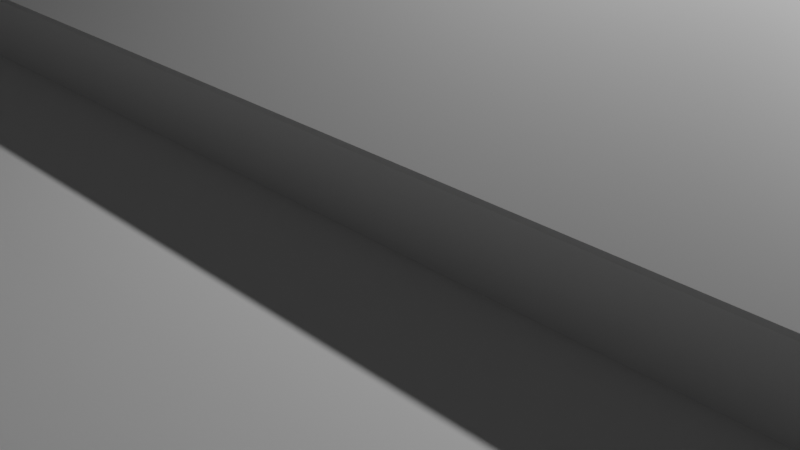 # Source: StorageModel.blend  (saved by Blender 4.3.34; exported with 4.5.12 LTS)
import bpy
from mathutils import Matrix  # noqa: F401  (used for matrix-valued properties, if any)

bpy.ops.wm.read_factory_settings(use_empty=True)
scene = bpy.context.scene
scene.name = 'Scene'

# ---- collections
col_collection = bpy.data.collections.new('Collection'); scene.collection.children.link(col_collection)

# ---- materials (node trees are filled in below, after node groups)
mat_material = bpy.data.materials.new('Material')
mat_material.alpha_threshold = 0.0
mat_material.roughness = 0.5
mat_material.line_color = (0.0, 0.0, 0.0, 1.0)

# ---- material node trees
mat_material.use_nodes = True; mat_material.node_tree.nodes.clear()
_N = mat_material.node_tree.nodes; _L = mat_material.node_tree.links
n0 = _N.new('ShaderNodeOutputMaterial'); n0.name = 'Material Output'; n0.location = (300, 300)
n1 = _N.new('ShaderNodeBsdfPrincipled'); n1.name = 'Principled BSDF'; n1.location = (10, 300)
n1.inputs[3].default_value = 1.45
_L.new(n1.outputs[0], n0.inputs[0])
n0.is_active_output = True

# ---- world
world_world = bpy.data.worlds.new('World'); scene.world = world_world
world_world.use_nodes = True; world_world.node_tree.nodes.clear()
_N = world_world.node_tree.nodes; _L = world_world.node_tree.links
n0 = _N.new('ShaderNodeOutputWorld'); n0.name = 'World Output'; n0.location = (300, 300)
n1 = _N.new('ShaderNodeBackground'); n1.name = 'Background'; n1.location = (10, 300)
n1.inputs[0].default_value = (0.05088, 0.05088, 0.05088, 1.0)
_L.new(n1.outputs[0], n0.inputs[0])
n0.is_active_output = True
world_world.color = (0.05088, 0.05088, 0.05088)
world_world.sun_shadow_jitter_overblur = 0.0

# ---- cameras
cam_camera = bpy.data.cameras.new('Camera')
cam_camera.clip_end = 100.0
cam_camera.ortho_scale = 7.314

# ---- lights
light_light = bpy.data.lights.new('Light', 'POINT')
light_light.energy = 1000.0
light_light.shadow_soft_size = 0.1

# ---- meshes
me_cube = bpy.data.meshes.new('Cube')
me_cube.from_pydata([(1.0, 0.02274, 0.6741), (1.0, 1.0, -1.0), (1.0, 0.01843, 0.6741), (1.0, -1.0, -1.0), (-1.0, 0.02274, 0.6741), (-1.0, 1.0, -1.0), (-1.0, 0.01843, 0.6741), (-1.0, -1.0, -1.0), (1.0, 1.0, 0.0), (-1.0, -1.0, 0.0), (1.0, -1.0, 0.0), (-1.0, 1.0, 0.0), (-1.0, 1.0, -1.541), (-1.0, -1.0, -1.541), (1.0, 1.0, -1.541), (1.0, -1.0, -1.541), (-1.0, 0.03722, 0.7225), (1.0, 0.03722, 0.7225), (1.0, 1.014, 0.04846), (-1.0, 1.014, 0.04846), (-1.0, -1.026, 0.04109), (-1.0, -0.00754, 0.7151), (1.0, -0.00754, 0.7151), (1.0, -1.026, 0.04109), (-1.0, 0.01451, 0.6757), (1.0, 0.01451, 0.6757), (-1.0, -0.007272, 0.7174), (1.0, -0.007272, 0.7174), (-1.023, -1.0, 3.495e-08), (-1.023, 0.01843, 0.6741), (-1.023, 0.02274, 0.6741), (-1.023, 1.0, 3.495e-08), (-1.023, 0.03722, 0.7225), (-1.023, 1.014, 0.04846), (-1.023, -1.026, 0.04109), (-1.023, -0.00754, 0.7151), (-1.023, 0.01451, 0.6757), (-1.023, -0.007272, 0.7174), (1.021, 0.02274, 0.6741), (1.021, 1.0, 3.958e-08), (1.021, 0.01843, 0.6741), (1.021, -1.0, 3.958e-08), (1.021, 0.03722, 0.7225), (1.021, 1.014, 0.04846), (1.021, -0.00754, 0.7151), (1.021, -1.026, 0.04109), (1.021, -0.007272, 0.7174), (1.021, 0.01451, 0.6757), (-1.0, 0.7643, -1.0), (1.0, 0.02223, 0.6741), (-1.0, 0.02223, 0.6741), (1.0, 0.7643, -1.0), (1.0, 0.7643, 0.0), (-1.0, 0.7643, 0.0), (-1.0, 0.7643, -1.541), (1.0, 0.7643, -1.541), (-1.0, -0.7499, -1.0), (1.0, 0.01897, 0.6741), (1.0, -0.7499, 0.0), (-1.0, -0.7499, -1.541), (-1.0, 0.01897, 0.6741), (1.0, -0.7499, -1.0), (-1.0, -0.7499, 0.0), (1.0, -0.7499, -1.541), (1.0, 1.0, -1.471), (-1.0, 1.0, -1.471), (-1.0, -1.0, -1.471), (1.0, -1.0, -1.471), (1.0, 0.7643, -1.471), (-1.0, 0.7643, -1.471), (-1.0, -0.7499, -1.471), (1.0, -0.7499, -1.471), (-0.976, -0.7499, 0.0), (-0.976, 0.7643, 0.0), (-0.976, 0.7643, -1.0), (-0.976, -0.7499, -1.0), (-0.976, 0.7643, -1.471), (-0.976, -0.7499, -1.471), (-0.9993, -0.7381, -0.6592), (-0.9993, 0.7525, -0.6592), (-0.976, -0.7499, -0.671), (-0.976, 0.7643, -0.671), (-0.984, -0.7499, 0.0), (-0.984, 0.7643, 0.0), (-0.9846, -0.7499, -0.671), (-0.9846, 0.7643, -0.671), (-0.9993, -0.7381, -0.6162), (-0.9993, 0.7525, -0.6162), (-0.9846, -0.7499, -0.6043), (-0.9846, 0.7643, -0.6043), (-0.9993, -0.7499, -0.671), (-0.9993, 0.7643, -0.671), (-0.9993, -0.7499, -0.6043), (-0.9993, 0.7643, -0.6043), (-1.003, -0.6817, -0.6575), (-1.003, 0.6961, -0.6575), (-1.003, -0.6817, -0.6178), (-1.003, 0.6961, -0.6178), (-1.012, -0.7499, -1.0), (-1.012, -1.0, -1.0), (-1.012, -1.0, 0.0), (-1.012, 0.01843, 0.6741), (-1.012, 1.0, 0.0), (-1.012, 1.0, -1.0), (-1.012, 0.02223, 0.6741), (-1.012, 0.02274, 0.6741), (-1.012, 0.7643, 0.0), (-1.012, -0.7499, -1.541), (-1.012, -1.0, -1.541), (-1.012, 1.0, -1.471), (-1.012, -1.0, -1.471), (-1.012, 0.7643, -1.0), (-1.012, 0.01897, 0.6741), (-1.012, -0.7499, 0.0), (-1.012, 1.0, -1.541), (-1.012, 0.7643, -1.541), (-1.012, 0.7643, -1.471), (-1.012, -0.7499, -1.471), (0.0, 1.0, -1.0), (0.0, 0.01843, 0.6741), (0.0, -1.0, -1.0), (0.0, 0.02274, 0.6741), (0.0, 1.0, 0.0), (0.0, -1.0, 0.0), (0.0, 1.0, -1.541), (0.0, -1.0, -1.541), (0.0, 0.03722, 0.7225), (0.0, 1.014, 0.04846), (0.0, -0.00754, 0.7151), (0.0, -1.026, 0.04109), (0.0, 0.01451, 0.6757), (0.0, -0.007272, 0.7174), (0.0, 0.02223, 0.6741), (0.0, 0.01897, 0.6741), (0.0, -1.0, -1.471), (0.0, 1.0, -1.471), (0.874, -1.0, -1.0), (0.874, 0.02274, 0.6741), (0.874, 1.0, 0.0), (0.874, -1.0, -1.541), (0.874, 0.03722, 0.7225), (0.874, 1.014, 0.04846), (0.874, 0.01451, 0.6757), (0.874, -0.007272, 0.7174), (0.874, 0.02223, 0.6741), (0.874, 0.01897, 0.6741), (0.874, -1.0, -1.471), (0.874, 1.0, -1.0), (0.874, 0.01843, 0.6741), (0.874, -1.0, 0.0), (0.874, 1.0, -1.541), (0.874, -0.00754, 0.7151), (0.874, -1.026, 0.04109), (0.874, 1.0, -1.471), (1.0, 1.0, -0.3282), (1.0, -1.0, -0.3282), (-1.0, 1.0, -0.3282), (-1.0, -1.0, -0.3282), (-1.0, 0.7643, -0.3282), (1.0, 0.7643, -0.3282), (-1.0, -0.7499, -0.3282), (1.0, -0.7499, -0.3282), (-0.976, 0.7643, -0.3282), (-0.976, -0.7499, -0.3282), (-1.012, 1.0, -0.3282), (-1.012, -1.0, -0.3282), (-1.012, 0.7643, -0.3282), (-1.012, -0.7499, -0.3282), (0.0, -1.0, -0.3282), (0.0, 1.0, -0.3282), (0.874, -1.0, -0.3282), (0.874, 1.0, -0.3282), (0.0, -2.475, -1.0), (0.0, -2.475, -1.471), (0.0, -2.475, -1.541), (0.0, -2.475, -0.3282), (0.874, -2.475, -1.0), (0.874, -2.475, -1.541), (0.874, -2.475, -1.471), (0.874, -2.475, -0.3282), (-0.5979, -1.0, -1.0), (-0.5979, -1.0, -1.471), (-0.5979, -1.0, -1.541), (-0.5979, -1.0, -0.3282), (-0.5979, -2.475, -1.0), (-0.5979, -2.475, -1.471), (-0.5979, -2.475, -1.541), (-0.5979, -2.475, -0.3282), (0.874, -1.0, -0.2232), (0.0, -1.0, -0.2232), (0.874, -2.475, -0.2232), (0.0, -2.475, -0.2232), (-0.5979, -2.475, -0.2232), (-0.5979, -1.0, -0.2232), (-0.6365, -1.0, -0.3282), (-0.6365, -2.475, -0.3282), (-0.6365, -1.0, -0.2232), (-0.6365, -2.475, -0.2232), (0.874, -2.619, -0.3282), (0.0, -2.619, -0.3282), (-0.5979, -2.619, -0.3282), (0.0, -2.619, -0.2232), (0.874, -2.619, -0.2232), (-0.5979, -2.619, -0.2232), (0.9245, -1.0, -0.3282), (0.9245, -2.475, -0.3282), (0.9245, -1.0, -0.2232), (0.9245, -2.475, -0.2232), (-0.5979, -2.616, -0.2232), (-0.5979, -2.616, -0.3282), (0.874, -2.616, -0.3282), (0.874, -2.616, -0.2232), (-0.6365, -2.616, -0.2232), (-0.6365, -2.616, -0.3282), (0.9245, -2.616, -0.3282), (0.9245, -2.616, -0.2232), (1.012, 2.07, 0.6735), (1.012, 3.047, -1.001), (1.012, 2.066, 0.6735), (1.012, 1.047, -1.001), (-0.9877, 2.07, 0.6735), (-0.9877, 3.047, -1.001), (-0.9877, 2.066, 0.6735), (-0.9877, 1.047, -1.001), (1.012, 3.047, -0.0005128), (-0.9877, 1.047, -0.0005128), (1.012, 1.047, -0.0005128), (-0.9877, 3.047, -0.01459), (-0.9877, 3.047, -1.542), (-0.9877, 1.047, -1.542), (1.012, 3.047, -1.542), (1.012, 1.047, -1.542), (-0.9877, 2.085, 0.722), (1.012, 2.085, 0.722), (1.012, 3.062, 0.04794), (-0.9877, 3.062, 0.04794), (-0.9877, 1.021, 0.04057), (-0.9877, 2.04, 0.7146), (1.012, 2.04, 0.7146), (1.012, 1.021, 0.04057), (-0.9877, 2.062, 0.6752), (-0.9877, 2.04, 0.7168), (1.012, 2.04, 0.7168), (-1.01, 1.047, -0.0005127), (-1.01, 2.066, 0.6735), (-1.01, 2.07, 0.6735), (-1.01, 3.047, -0.0005127), (-1.01, 2.085, 0.722), (-1.01, 3.062, 0.04794), (-1.01, 1.021, 0.04057), (-1.01, 2.04, 0.7146), (-1.01, 2.062, 0.6752), (-1.01, 2.04, 0.7168), (1.034, 2.07, 0.6735), (1.034, 3.047, -0.0005127), (1.034, 2.085, 0.722), (1.034, 3.062, 0.04794), (1.034, 2.04, 0.7146), (1.034, 1.021, 0.04057), (-0.9877, 2.812, -1.001), (1.012, 2.07, 0.6735), (1.012, 2.812, -1.001), (1.012, 2.812, -0.0005128), (-0.9877, 2.812, -0.0005128), (-0.9877, 2.812, -1.542), (1.012, 2.812, -1.542), (-0.9877, 1.297, -1.001), (1.012, 2.066, 0.6735), (1.012, 1.297, -0.0005128), (-0.9877, 1.297, -1.542), (1.012, 1.297, -1.001), (-0.9877, 1.297, -0.0005128), (1.012, 1.297, -1.542), (1.012, 3.047, -1.471), (-0.9877, 3.047, -1.471), (-0.9877, 1.047, -1.543), (1.012, 1.047, -1.471), (1.012, 2.812, -1.471), (-0.9877, 2.812, -1.471), (-0.9877, 1.297, -1.471), (1.012, 1.297, -1.471), (-0.9637, 1.297, -0.0005128), (-0.9637, 2.812, -0.0005128), (-0.9637, 2.812, -1.001), (-0.9637, 1.297, -1.001), (-0.9637, 2.812, -1.471), (-0.9637, 1.297, -1.471), (-0.987, 1.309, -0.6597), (-0.987, 2.8, -0.6597), (-0.9637, 1.297, -0.6715), (-0.9637, 2.812, -0.6715), (-0.9717, 1.297, -0.0005128), (-0.9717, 2.812, -0.0005128), (-0.9723, 1.297, -0.6715), (-0.9723, 2.812, -0.6715), (-0.987, 1.309, -0.6167), (-0.987, 2.8, -0.6167), (-0.9723, 1.297, -0.6049), (-0.9723, 2.812, -0.6049), (-0.987, 1.297, -0.6715), (-0.987, 2.812, -0.6715), (-0.987, 1.297, -0.6049), (-0.987, 2.812, -0.6049), (-0.9903, 1.366, -0.6581), (-0.9903, 2.744, -0.6581), (-0.9903, 1.366, -0.6183), (-0.9903, 2.744, -0.6183), (-0.9996, 1.297, -1.001), (-0.9996, 1.047, -1.001), (-0.9996, 1.047, -0.0005128), (-0.9996, 2.066, 0.6735), (-0.9996, 3.047, -0.0005128), (-0.9996, 3.047, -1.001), (-0.9996, 2.07, 0.6735), (-0.9996, 2.07, 0.6735), (-0.9996, 2.812, -0.0005128), (-0.9996, 1.297, -1.542), (-0.9996, 1.047, -1.542), (-1.0, 3.047, -1.471), (-0.9996, 1.047, -1.471), (-0.9996, 2.812, -1.001), (-0.9996, 2.066, 0.6735), (-0.9996, 1.297, -0.0005128), (-1.0, 3.047, -1.542), (-0.9996, 2.812, -1.542), (-0.9996, 2.812, -1.471), (-0.9996, 1.297, -1.471), (0.01229, 3.047, -1.001), (0.01229, 2.066, 0.6735), (0.01229, 1.047, -1.001), (0.01229, 3.047, -0.01459), (0.01229, 1.047, -0.0005128), (0.01229, 3.047, -1.542), (0.01229, 1.047, -1.542), (0.01229, 2.085, 0.722), (0.01229, 3.062, 0.04794), (0.01229, 2.04, 0.7146), (0.01229, 1.021, 0.04057), (0.01229, 2.062, 0.6752), (0.01229, 2.04, 0.7168), (0.01229, 1.047, -1.543), (0.01229, 3.047, -1.471), (0.8863, 1.047, -1.001), (0.8863, 3.047, -0.01459), (0.8863, 1.047, -1.542), (0.8863, 2.085, 0.722), (0.8863, 3.062, 0.04794), (0.8863, 2.062, 0.6752), (0.8863, 2.04, 0.7168), (0.8863, 1.047, -1.471), (0.8863, 3.047, -1.001), (0.8863, 2.066, 0.6735), (0.8863, 1.047, -0.0005128), (0.8863, 3.047, -1.542), (0.8863, 2.04, 0.7146), (0.8863, 1.021, 0.04057), (0.8863, 3.047, -1.471), (1.012, 3.047, -0.3287), (1.012, 1.047, -0.3287), (-0.9877, 3.047, -0.3287), (-0.9877, 1.047, -0.3287), (-0.9877, 2.812, -0.3287), (1.012, 2.812, -0.3287), (-0.9877, 1.297, -0.3287), (1.012, 1.297, -0.3287), (-0.9637, 2.812, -0.3287), (-0.9637, 1.297, -0.3287), (-0.9996, 3.047, -0.3287), (-0.9996, 1.047, -0.3287), (-0.9996, 2.812, -0.3287), (-0.9996, 1.297, -0.3287), (0.01229, 1.047, -0.3287), (0.01229, 3.047, -0.3287), (0.8863, 1.047, -0.3287), (0.8863, 3.047, -0.3287), (1.012, 2.085, 0.722), (1.012, 3.062, 0.04794), (1.032, 2.085, 0.722), (1.032, 3.062, 0.04794), (1.017, 3.066, 0.007394), (1.037, 3.066, 0.007394), (1.034, 2.04, 0.7146), (1.034, 1.021, 0.04057), (1.034, 2.04, 0.645), (1.034, 1.021, -0.02902), (-0.9808, 3.054, 0.04341), (0.01921, 3.054, 0.04341), (0.8932, 3.054, 0.04341), (-0.9889, 3.047, -0.0005127), (-0.9889, 3.062, 0.04794), (-0.9782, 3.047, -0.0005128), (-0.9782, 3.047, -1.001), (-0.9782, 3.047, -1.471), (-0.9782, 3.047, -0.3287), (-0.9913, 3.031, -1.543), (-0.9913, 3.031, -1.472), (0.003172, 1.052, -1.542), (0.8771, 1.052, -1.542), (-0.6699, -1.0, -0.4173), (-0.6699, -2.475, -0.4173), (-0.6699, -1.0, -0.3123), (-0.6699, -2.475, -0.3123), (-0.6699, -2.616, -0.3123), (-0.6699, -2.616, -0.4173), (0.874, -2.743, -0.4044), (0.0, -2.743, -0.4044), (-0.5979, -2.743, -0.4044), (0.0, -2.743, -0.2994), (0.874, -2.743, -0.2994), (-0.5979, -2.743, -0.2994), (-0.5979, -2.739, -0.2994), (-0.5979, -2.739, -0.4044), (0.874, -2.739, -0.4044), (0.874, -2.739, -0.2994), (-0.6365, -2.739, -0.2994), (-0.6365, -2.739, -0.4044), (0.9245, -2.739, -0.4044), (0.9245, -2.739, -0.2994), (0.9755, -1.0, -0.3904), (0.9755, -2.475, -0.3904), (0.9755, -1.0, -0.2854), (0.9755, -2.475, -0.2854), (0.9755, -2.616, -0.3904), (0.9755, -2.616, -0.2854), (-0.67, -2.616, -0.4162), (-0.67, -2.739, -0.4302), (-0.67, -2.616, -0.3112), (-0.67, -2.739, -0.3874), (0.9245, -2.738, -0.4033), (0.9245, -2.738, -0.2983), (0.9755, -2.738, -0.4146), (0.9755, -2.738, -0.3605), (1.0, 1.0, -0.6641), (1.0, -1.0, -0.6641), (-1.0, 1.0, -0.6641), (-1.0, 0.7643, -0.6641), (1.0, 0.7643, -0.6641), (-1.0, -0.7499, -0.6641), (1.0, -0.7499, -0.6641), (-0.976, 0.7643, -0.6641), (-0.976, -0.7499, -0.6641), (-1.012, 1.0, -0.6641), (-1.012, 0.7643, -0.6641), (-1.012, -0.7499, -0.6641), (0.0, -1.0, -0.6641), (0.0, 1.0, -0.6641), (0.874, -1.0, -0.6641), (0.874, 1.0, -0.6641), (-1.0, -1.0, -0.6641), (-1.012, -1.0, -0.6641), (0.0, -2.475, -0.6641), (0.874, -2.475, -0.6641), (-0.5979, -1.0, -0.6641), (-0.5979, -2.475, -0.6641), (-0.2989, -2.475, -0.3282), (-0.2989, -1.0, -0.3282), (-0.2989, -2.475, -1.541), (-0.2989, -1.0, -1.541), (-0.2989, -2.475, -1.0), (-0.2989, -2.475, -1.471), (-0.2989, -1.0, -1.471), (-0.2989, -1.0, -1.0), (-0.2989, -2.475, -0.2232), (-0.2989, -1.0, -0.2232), (-0.2989, -2.619, -0.3282), (-0.2989, -2.619, -0.2232), (-0.2989, -2.743, -0.4044), (-0.2989, -2.743, -0.2994), (-0.2989, -1.0, -0.6641), (-0.2989, -2.475, -0.6641), (0.437, 1.0, -1.0), (0.437, 0.01843, 0.6741), (0.437, -1.0, 0.0), (0.437, 1.0, -1.541), (0.437, -0.00754, 0.7151), (0.437, -1.026, 0.04109), (0.437, 1.0, -1.471), (0.437, 0.02274, 0.6741), (0.437, 1.0, 0.0), (0.437, 0.03722, 0.7225), (0.437, 1.014, 0.04846), (0.437, 0.01451, 0.6757), (0.437, -0.007272, 0.7174), (0.437, 0.02223, 0.6741), (0.437, 0.01897, 0.6741), (0.437, 1.0, -0.3282), (0.437, -1.0, -0.3282), (0.437, -2.475, -1.0), (0.437, -2.475, -1.541), (0.437, -2.475, -1.471), (0.437, -2.475, -0.3282), (0.437, -1.0, -0.2232), (0.437, -2.475, -0.2232), (0.437, -2.619, -0.3282), (0.437, -2.619, -0.2232), (0.437, -2.743, -0.4044), (0.437, -2.743, -0.2994), (0.437, -2.475, -0.6641), (0.437, 1.0, -0.6641), (0.2185, 1.0, -1.0), (0.2185, 0.01843, 0.6741), (0.2185, -1.0, 0.0), (0.2185, 1.0, -1.541), (0.2185, -0.00754, 0.7151), (0.2185, -1.026, 0.04109), (0.2185, 1.0, -1.471), (0.2185, -1.0, -0.3282), (0.2185, -2.475, -0.3282), (0.2185, -1.0, -0.2232), (0.2185, -2.475, -0.2232), (0.2185, -2.619, -0.3282), (0.2185, -2.619, -0.2232), (0.2185, -2.743, -0.4044), (0.2185, -2.743, -0.2994), (0.2185, -2.475, -0.6641), (0.2185, 0.02274, 0.6741), (0.2185, 1.0, 0.0), (-0.9966, 1.047, -1.663), (0.2185, 0.03722, 0.7225), (0.2185, 1.014, 0.04846), (0.2185, 0.01451, 0.6757), (0.2185, -0.007272, 0.7174), (0.2185, 0.02223, 0.6741), (0.2185, 0.01897, 0.6741), (0.2185, 1.0, -0.3282), (0.2185, -2.475, -1.0), (0.2185, -2.475, -1.541), (0.2185, -2.475, -1.471), (0.2185, 1.0, -0.6641), (0.6555, 0.02274, 0.6741), (0.6555, 1.0, 0.0), (-1.009, 0.7643, -1.663), (0.6555, 0.03722, 0.7225), (0.6555, 1.014, 0.04846), (0.6555, 0.01451, 0.6757), (0.6555, -0.007272, 0.7174), (0.6555, 0.02223, 0.6741), (0.6555, 0.01897, 0.6741), (0.6555, 1.0, -0.3282), (0.6555, -2.475, -1.0), (0.6555, -2.475, -1.541), (0.6555, -2.475, -1.471), (0.6555, 1.0, -0.6641), (0.6555, 1.0, -1.0), (0.6555, 0.01843, 0.6741), (0.6555, -1.0, 0.0), (0.6555, 1.0, -1.541), (0.6555, -0.00754, 0.7151), (0.6555, -1.026, 0.04109), (-1.009, -0.7499, -1.663), (-1.009, 1.0, -1.663), (0.6555, 1.0, -1.471), (0.6555, -1.0, -0.3282), (0.6555, -2.475, -0.3282), (0.6555, -1.0, -0.2232), (0.6555, -2.475, -0.2232), (0.6555, -2.619, -0.3282), (0.6555, -2.619, -0.2232), (0.6555, -2.743, -0.4044), (0.6555, -2.743, -0.2994), (0.6555, -2.475, -0.6641), (-0.4877, 3.047, -1.001), (-0.4877, 3.047, -1.542), (-0.9966, 2.812, -1.663), (-0.9966, 1.297, -1.663), (-0.4877, 3.047, -1.471), (-0.4877, 3.047, -0.01459), (-0.4877, 1.047, -1.542), (-0.4877, 3.047, -0.3287), (-0.4808, 3.054, 0.04341), (0.4493, 3.047, -1.001), (0.4493, 3.047, -1.542), (-1.009, -1.0, -1.663), (-0.9966, 3.047, -1.663), (0.4493, 3.047, -1.471), (0.4493, 3.047, -0.01459), (0.4493, 1.047, -1.542), (0.4493, 3.047, -0.3287), (0.4562, 3.054, 0.04341), (-0.2377, 3.047, -0.01459), (-0.2377, 1.047, -1.542), (-0.2377, 3.047, -0.3287), (-0.2308, 3.054, 0.04341), (-0.2377, 3.047, -1.001), (-0.2377, 3.047, -1.542), (-0.9966, 2.812, -1.542), (-0.9966, 3.047, -1.542), (-0.2377, 3.047, -1.471), (0.2308, 3.047, -1.001), (0.2308, 3.047, -1.542), (-0.9966, 1.047, -1.542), (-0.9966, 1.297, -1.542), (0.2308, 3.047, -1.471), (0.2308, 3.047, -0.01459), (0.2308, 1.047, -1.542), (0.2308, 3.047, -0.3287), (0.2377, 3.054, 0.04341), (0.6678, 3.047, -0.01459), (0.6678, 1.047, -1.542), (0.6678, 3.047, -0.3287), (0.6747, 3.054, 0.04341), (0.6678, 3.047, -1.001), (0.6678, 3.047, -1.542), (-1.009, 0.7643, -1.541), (-1.009, 1.0, -1.541), (0.6678, 3.047, -1.471), (-0.7377, 3.047, -1.001), (-0.7377, 3.047, -1.542), (-1.009, -1.0, -1.541), (-1.009, -0.7499, -1.541), (-0.7377, 3.047, -1.471), (-0.7377, 3.047, -0.01459), (-0.7377, 1.047, -1.542), (-0.7377, 3.047, -0.3287), (-0.7308, 3.054, 0.04341), (0.0, -2.428, -0.6641), (0.0, -2.428, -1.0), (-0.2989, -2.428, -1.0), (-0.2989, -2.428, -0.6641), (0.2185, -2.413, -1.0), (0.437, -2.413, -1.0), (0.437, -2.413, -0.6641), (0.2185, -2.413, -0.6641), (0.6678, 2.941, -1.001), (0.4493, 2.941, -1.001), (0.4493, 2.941, -0.3287), (0.6678, 2.941, -0.3287), (0.2308, 2.958, -1.001), (0.01229, 2.958, -1.001), (0.01229, 2.958, -0.3287), (0.2308, 2.958, -0.3287), (-0.2377, 2.972, -1.001), (-0.4877, 2.972, -1.001), (-0.4877, 2.972, -0.3287), (-0.2377, 2.972, -0.3287), (-1.0, -0.7499, -1.663), (-1.0, -1.0, -1.663), (0.0, 1.0, -1.663), (-1.0, 1.0, -1.663), (0.874, -1.0, -1.663), (1.0, -1.0, -1.663), (1.0, 0.7643, -1.663), (1.0, 1.0, -1.663), (-1.0, 0.7643, -1.663), (1.0, -0.7499, -1.663), (0.0, 0.7643, -1.663), (0.0, -0.7499, -1.663), (0.2185, 1.0, -1.663), (0.0, -1.0, -1.663), (0.2185, 0.7643, -1.663), (0.2185, -0.7499, -1.663), (0.874, -2.475, -1.663), (0.6555, -1.0, -1.663), (0.874, 1.0, -1.663), (0.874, 0.7643, -1.663), (0.874, -0.7499, -1.663), (0.6555, -2.475, -1.663), (0.0, -2.475, -1.663), (-0.5979, -2.475, -1.663), (-0.5979, -1.0, -1.663), (-0.2989, -2.475, -1.663), (-0.2989, -1.0, -1.663), (-0.9877, 1.297, -1.663), (-0.9877, 1.047, -1.663), (-0.7377, 3.047, -1.663), (-0.9877, 3.047, -1.663), (0.8863, 1.047, -1.663), (1.012, 1.047, -1.663), (1.012, 2.812, -1.663), (1.012, 3.047, -1.663), (-0.9877, 2.812, -1.663), (1.012, 1.297, -1.663), (-0.7377, 2.812, -1.663), (-0.7377, 1.297, -1.663), (0.2308, 3.047, -1.663), (0.01229, 3.047, -1.663), (-0.2377, 1.047, -1.663), (0.01229, 1.047, -1.663), (0.2308, 2.812, -1.663), (0.01229, 2.812, -1.663), (0.2308, 1.297, -1.663), (0.01229, 1.297, -1.663), (0.6678, 1.047, -1.663), (0.8863, 3.047, -1.663), (0.8863, 2.812, -1.663), (0.8863, 1.297, -1.663), (0.6555, 1.0, -1.663), (0.437, 1.0, -1.663), (0.6555, 0.7643, -1.663), (0.437, 0.7643, -1.663), (0.6555, -0.7499, -1.663), (0.437, -0.7499, -1.663), (0.2185, -1.0, -1.663), (0.437, -1.0, -1.663), (0.2185, -2.475, -1.663), (0.437, -2.475, -1.663), (-0.2377, 3.047, -1.663), (-0.4877, 3.047, -1.663), (-0.2377, 2.812, -1.663), (-0.4877, 2.812, -1.663), (-0.2377, 1.297, -1.663), (-0.4877, 1.297, -1.663), (-0.7377, 1.047, -1.663), (-0.4877, 1.047, -1.663), (0.6678, 3.047, -1.663), (0.4493, 3.047, -1.663), (0.6678, 2.812, -1.663), (0.4493, 2.812, -1.663), (0.6678, 1.297, -1.663), (0.4493, 1.297, -1.663), (0.2308, 1.047, -1.663), (0.4493, 1.047, -1.663)], [], [(133, 60, 6, 119), (149, 10, 23, 152), (157, 9, 100, 165), (153, 64, 14, 150), (58, 57, 2, 10), (24, 26, 37, 36), (171, 138, 8, 154), (161, 58, 10, 155), (60, 50, 104, 112), (168, 123, 9, 157), (608, 609, 549, 572), (134, 66, 13, 125), (59, 13, 108, 107), (71, 67, 15, 63), (141, 140, 17, 18), (122, 11, 19, 127), (18, 17, 42, 43), (126, 16, 26, 131), (129, 128, 21, 20), (119, 6, 21, 128), (11, 4, 30, 31), (0, 8, 39, 38), (142, 25, 27, 143), (17, 27, 46, 42), (137, 0, 25, 142), (21, 6, 29, 35), (31, 30, 32, 33), (29, 28, 34, 35), (32, 30, 36, 37), (20, 21, 35, 34), (19, 11, 31, 33), (16, 19, 33, 32), (6, 9, 28, 29), (4, 24, 36, 30), (9, 20, 34, 28), (26, 16, 32, 37), (38, 39, 43, 42), (41, 40, 44, 45), (38, 42, 46, 47), (2, 22, 44, 40), (25, 0, 38, 47), (23, 10, 41, 45), (27, 25, 47, 46), (8, 18, 43, 39), (10, 2, 40, 41), (22, 23, 45, 44), (64, 68, 55, 14), (434, 5, 103, 441), (590, 591, 564, 517), (435, 48, 74, 439), (154, 8, 52, 159), (8, 0, 49, 52), (56, 70, 117, 98), (121, 4, 50, 132), (13, 66, 110, 108), (69, 48, 111, 116), (9, 6, 101, 100), (68, 71, 63, 55), (585, 586, 573, 563), (159, 52, 58, 161), (52, 49, 57, 58), (132, 50, 60, 133), (51, 61, 71, 68), (5, 65, 109, 103), (48, 69, 76, 74), (1, 51, 68, 64), (61, 3, 67, 71), (12, 54, 115, 114), (120, 7, 66, 134), (147, 1, 64, 153), (69, 70, 77, 76), (70, 56, 75, 77), (90, 62, 82, 84), (160, 62, 72, 163), (90, 91, 81, 80), (72, 62, 90, 80), (73, 72, 80, 81), (53, 73, 81, 91), (82, 83, 85, 84), (62, 53, 83, 82), (53, 91, 85, 83), (85, 91, 93, 89), (93, 92, 88, 89), (90, 84, 88, 92), (79, 78, 94, 95), (84, 85, 89, 88), (78, 79, 91, 90), (87, 86, 92, 93), (79, 87, 93, 91), (86, 78, 90, 92), (95, 94, 96, 97), (78, 86, 96, 94), (86, 87, 97, 96), (87, 79, 95, 97), (106, 104, 105, 102), (166, 106, 102, 164), (116, 109, 114, 115), (117, 116, 115, 107), (113, 112, 104, 106), (100, 101, 112, 113), (165, 100, 113, 167), (110, 117, 107, 108), (99, 98, 117, 110), (111, 103, 109, 116), (437, 56, 98, 443), (65, 12, 114, 109), (158, 53, 106, 166), (54, 59, 107, 115), (66, 7, 99, 110), (4, 11, 102, 105), (70, 69, 116, 117), (53, 62, 113, 106), (6, 60, 112, 101), (50, 4, 105, 104), (5, 118, 135, 65), (469, 454, 187, 453), (522, 132, 133, 523), (125, 13, 636, 648), (515, 121, 132, 522), (456, 186, 658, 660), (4, 121, 130, 24), (24, 130, 131, 26), (500, 119, 128, 503), (504, 503, 128, 129), (518, 126, 131, 521), (516, 122, 127, 519), (19, 16, 126, 127), (146, 136, 176, 178), (576, 594, 710, 711), (506, 501, 123, 168), (156, 11, 122, 169), (65, 135, 124, 12), (9, 123, 129, 20), (523, 133, 119, 500), (57, 145, 148, 2), (155, 10, 149, 170), (67, 146, 139, 15), (8, 138, 141, 18), (17, 140, 143, 27), (23, 22, 151, 152), (2, 148, 151, 22), (0, 137, 144, 49), (49, 144, 145, 57), (3, 136, 146, 67), (543, 147, 153, 551), (231, 344, 666, 667), (14, 55, 641, 642), (529, 137, 142, 534), (534, 142, 143, 535), (533, 532, 140, 141), (502, 473, 687, 647), (538, 530, 138, 171), (551, 153, 150, 546), (545, 149, 152, 548), (542, 538, 171, 447), (433, 155, 170, 446), (434, 156, 169, 445), (139, 146, 178, 177), (435, 158, 166, 442), (62, 160, 167, 113), (449, 165, 167, 443), (442, 166, 164, 441), (437, 160, 163, 440), (436, 159, 161, 438), (432, 154, 159, 436), (53, 158, 162, 73), (11, 156, 164, 102), (444, 168, 157, 448), (438, 161, 155, 433), (447, 171, 154, 432), (448, 157, 165, 449), (525, 172, 173, 527), (527, 173, 174, 526), (514, 507, 175, 450), (124, 502, 647, 637), (446, 170, 179, 451), (192, 187, 200, 203), (265, 272, 671, 668), (462, 192, 203, 465), (180, 181, 185, 184), (452, 180, 184, 453), (181, 182, 186, 185), (459, 458, 184, 185), (461, 460, 181, 180), (456, 459, 185, 186), (468, 461, 180, 452), (460, 457, 182, 181), (508, 189, 191, 509), (462, 463, 193, 192), (192, 193, 196, 197), (170, 188, 206, 204), (455, 183, 193, 463), (506, 168, 189, 508), (194, 195, 399, 398), (183, 187, 195, 194), (193, 183, 194, 196), (187, 192, 208, 209), (464, 199, 405, 466), (208, 212, 414, 410), (454, 175, 199, 464), (509, 191, 201, 511), (553, 179, 198, 556), (179, 190, 202, 198), (423, 215, 429, 431), (195, 187, 209, 213), (179, 170, 204, 205), (188, 190, 207, 206), (556, 198, 404, 558), (414, 212, 426, 427), (179, 205, 214, 210), (195, 213, 403, 399), (214, 205, 419, 422), (190, 179, 210, 211), (207, 190, 211, 215), (192, 197, 212, 208), (356, 273, 230, 353), (268, 267, 218, 226), (374, 343, 224, 357), (364, 268, 226, 358), (371, 331, 225, 360), (228, 607, 664, 665), (280, 276, 231, 272), (346, 345, 233, 234), (334, 232, 241, 339), (337, 336, 237, 236), (328, 222, 237, 336), (227, 220, 245, 246), (246, 245, 247, 248), (244, 243, 249, 250), (247, 245, 251, 252), (236, 237, 250, 249), (232, 235, 248, 247), (222, 225, 243, 244), (241, 232, 247, 252), (253, 254, 256, 255), (238, 239, 258, 257), (273, 277, 265, 230), (526, 174, 657, 694), (361, 259, 283, 365), (357, 224, 262, 362), (224, 216, 260, 262), (266, 279, 326, 307), (278, 259, 320, 325), (277, 280, 272, 265), (580, 567, 703, 676), (362, 262, 268, 364), (262, 260, 267, 268), (261, 270, 280, 277), (259, 278, 285, 283), (217, 261, 277, 273), (270, 219, 276, 280), (329, 223, 275, 340), (350, 217, 273, 356), (278, 279, 286, 285), (279, 266, 284, 286), (281, 271, 299, 289), (263, 282, 290, 300), (291, 292, 294, 293), (263, 300, 294, 292), (302, 301, 297, 298), (288, 287, 303, 304), (293, 294, 298, 297), (287, 288, 300, 299), (296, 295, 301, 302), (288, 296, 302, 300), (295, 287, 299, 301), (304, 303, 305, 306), (287, 295, 305, 303), (295, 296, 306, 305), (296, 288, 304, 306), (315, 313, 314, 311), (369, 315, 311, 367), (325, 318, 323, 324), (326, 325, 324, 316), (322, 321, 313, 315), (309, 310, 321, 322), (368, 309, 322, 370), (319, 326, 316, 317), (308, 307, 326, 319), (320, 312, 318, 325), (363, 266, 307, 370), (361, 263, 315, 369), (264, 269, 316, 324), (220, 227, 311, 314), (279, 278, 325, 326), (263, 271, 322, 315), (583, 327, 341, 587), (15, 139, 639, 640), (186, 182, 659, 658), (240, 338, 339, 241), (351, 328, 336, 354), (355, 354, 336, 337), (345, 334, 339, 348), (235, 232, 334, 335), (12, 638, 550, 604), (373, 352, 331, 371), (581, 579, 330, 372), (587, 341, 332, 584), (225, 331, 337, 236), (358, 226, 352, 373), (276, 349, 344, 231), (224, 343, 346, 234), (233, 345, 348, 242), (239, 238, 354, 355), (219, 342, 349, 276), (601, 350, 356, 605), (63, 15, 640, 644), (264, 228, 586, 585), (338, 347, 348, 339), (335, 334, 345, 346), (272, 231, 667, 671), (599, 597, 343, 374), (605, 356, 353, 602), (331, 352, 355, 337), (601, 599, 374, 350), (219, 358, 373, 342), (583, 581, 372, 327), (259, 361, 369, 320), (271, 363, 370, 322), (308, 368, 370, 307), (320, 369, 367, 312), (266, 363, 366, 284), (261, 362, 364, 270), (217, 357, 362, 261), (263, 361, 365, 282), (329, 371, 360, 223), (270, 364, 358, 219), (350, 374, 357, 217), (234, 233, 375, 376), (376, 375, 377, 378), (376, 378, 380, 379), (257, 258, 382, 381), (381, 382, 384, 383), (593, 330, 386, 596), (611, 227, 385, 614), (318, 312, 391, 392), (367, 311, 390, 393), (246, 248, 389, 388), (312, 367, 393, 391), (274, 228, 394, 395), (373, 371, 396, 397), (398, 399, 401, 400), (401, 399, 403, 402), (196, 194, 398, 400), (197, 196, 400, 401), (212, 197, 401, 402), (213, 212, 402, 403), (558, 404, 408, 559), (466, 405, 407, 467), (411, 410, 414, 415), (413, 412, 416, 417), (213, 209, 411, 415), (214, 215, 417, 416), (511, 201, 407, 513), (210, 214, 416, 412), (465, 203, 409, 467), (215, 211, 413, 417), (203, 200, 406, 409), (209, 208, 410, 411), (198, 202, 408, 404), (211, 210, 412, 413), (419, 418, 420, 421), (419, 421, 423, 422), (207, 215, 423, 421), (205, 204, 418, 419), (204, 206, 420, 418), (206, 207, 421, 420), (426, 424, 425, 427), (213, 415, 425, 424), (212, 213, 424, 426), (415, 414, 427, 425), (429, 428, 430, 431), (215, 214, 428, 429), (422, 423, 431, 430), (214, 422, 430, 428), (455, 468, 452, 183), (183, 452, 453, 187), (136, 446, 451, 176), (525, 514, 450, 172), (7, 448, 449, 99), (147, 447, 432, 1), (61, 438, 433, 3), (120, 444, 448, 7), (1, 432, 436, 51), (51, 436, 438, 61), (56, 437, 440, 75), (111, 442, 441, 103), (99, 449, 443, 98), (48, 435, 442, 111), (5, 434, 445, 118), (3, 433, 446, 136), (543, 542, 447, 147), (458, 469, 453, 184), (160, 437, 443, 167), (158, 435, 439, 162), (156, 434, 441, 164), (458, 172, 616, 617), (168, 444, 468, 455), (201, 465, 467, 407), (406, 466, 467, 409), (187, 454, 464, 200), (200, 464, 466, 406), (168, 455, 463, 189), (191, 189, 463, 462), (134, 125, 457, 460), (444, 120, 461, 468), (174, 173, 459, 456), (120, 134, 460, 461), (173, 172, 458, 459), (191, 462, 465, 201), (12, 124, 637, 638), (450, 175, 454, 469), (499, 528, 498, 470), (539, 560, 497, 487), (557, 494, 496, 559), (512, 495, 496, 513), (510, 493, 495, 512), (507, 490, 493, 510), (555, 492, 494, 557), (552, 486, 491, 554), (554, 491, 492, 555), (182, 457, 661, 659), (560, 553, 490, 497), (541, 489, 488, 540), (539, 487, 489, 541), (528, 524, 485, 498), (501, 472, 475, 504), (505, 476, 473, 502), (524, 516, 478, 485), (546, 150, 653, 686), (519, 518, 479, 480), (520, 481, 482, 521), (515, 477, 481, 520), (636, 13, 608, 572), (567, 612, 702, 703), (499, 470, 476, 505), (537, 484, 471, 544), (552, 545, 472, 486), (530, 478, 480, 533), (532, 479, 482, 535), (548, 547, 474, 475), (544, 471, 474, 547), (529, 477, 483, 536), (536, 483, 484, 537), (118, 499, 505, 135), (602, 353, 683, 704), (174, 456, 660, 657), (121, 515, 520, 130), (130, 520, 521, 131), (127, 126, 518, 519), (607, 562, 697, 664), (169, 122, 516, 524), (135, 505, 502, 124), (123, 501, 504, 129), (445, 169, 524, 528), (59, 54, 603, 609), (175, 507, 510, 199), (199, 510, 512, 405), (405, 512, 513, 407), (118, 445, 528, 499), (497, 514, 622, 621), (494, 511, 513, 496), (492, 509, 511, 494), (486, 506, 508, 491), (491, 508, 509, 492), (497, 490, 507, 514), (489, 527, 526, 488), (487, 525, 527, 489), (484, 523, 500, 471), (486, 472, 501, 506), (478, 516, 519, 480), (479, 518, 521, 482), (475, 474, 503, 504), (471, 500, 503, 474), (477, 515, 522, 483), (483, 522, 523, 484), (144, 536, 537, 145), (137, 529, 536, 144), (148, 544, 547, 151), (152, 151, 547, 548), (140, 532, 535, 143), (138, 530, 533, 141), (170, 149, 545, 552), (145, 537, 544, 148), (176, 539, 541, 178), (178, 541, 540, 177), (451, 179, 553, 560), (188, 554, 555, 190), (170, 552, 554, 188), (190, 555, 557, 202), (202, 557, 559, 408), (176, 451, 560, 539), (470, 498, 542, 543), (495, 558, 559, 496), (493, 556, 558, 495), (490, 553, 556, 493), (55, 63, 644, 641), (498, 485, 538, 542), (472, 545, 548, 475), (476, 551, 546, 473), (485, 478, 530, 538), (571, 602, 704, 705), (480, 479, 532, 533), (481, 534, 535, 482), (477, 529, 534, 481), (353, 230, 669, 683), (662, 663, 517, 564), (470, 543, 551, 476), (579, 566, 569, 582), (606, 613, 568, 561), (610, 565, 562, 607), (613, 611, 566, 568), (594, 333, 677, 710), (228, 665, 573, 586), (488, 526, 694, 695), (606, 561, 565, 610), (597, 575, 578, 600), (588, 595, 577, 570), (592, 574, 571, 589), (595, 593, 575, 577), (150, 14, 642, 653), (139, 177, 651, 639), (598, 576, 711, 682), (588, 570, 574, 592), (330, 579, 582, 386), (568, 581, 634, 633), (565, 587, 584, 562), (568, 566, 579, 581), (177, 540, 656, 651), (562, 584, 696, 697), (540, 488, 695, 656), (561, 583, 587, 565), (327, 588, 592, 341), (584, 332, 675, 696), (473, 546, 686, 687), (589, 571, 705, 674), (372, 330, 593, 595), (341, 592, 589, 332), (372, 595, 630, 629), (575, 593, 596, 578), (343, 597, 600, 387), (599, 601, 623, 626), (574, 605, 602, 571), (577, 575, 597, 599), (333, 580, 676, 677), (457, 125, 648, 661), (612, 229, 663, 702), (570, 601, 605, 574), (221, 606, 610, 274), (230, 265, 668, 669), (344, 598, 682, 666), (332, 589, 674, 675), (359, 227, 611, 613), (274, 610, 607, 228), (221, 359, 613, 606), (566, 611, 614, 569), (616, 615, 618, 617), (469, 458, 617, 618), (172, 450, 615, 616), (450, 469, 618, 615), (620, 621, 622, 619), (514, 525, 619, 622), (487, 497, 621, 620), (525, 487, 620, 619), (624, 625, 626, 623), (601, 570, 624, 623), (577, 599, 626, 625), (570, 577, 625, 624), (628, 629, 630, 627), (327, 372, 629, 628), (595, 588, 627, 630), (588, 327, 628, 627), (632, 633, 634, 631), (561, 568, 633, 632), (583, 561, 632, 631), (581, 583, 631, 634), (655, 644, 640, 639), (653, 642, 641, 654), (654, 641, 644, 655), (643, 645, 646, 635), (638, 637, 645, 643), (635, 646, 648, 636), (688, 654, 655, 690), (686, 653, 654, 688), (690, 655, 639, 652), (652, 639, 651, 656), (661, 660, 658, 659), (685, 671, 667, 666), (683, 669, 668, 684), (684, 668, 671, 685), (698, 679, 681, 700), (696, 675, 679, 698), (700, 681, 677, 676), (706, 684, 685, 708), (704, 683, 684, 706), (708, 685, 666, 682), (648, 657, 660, 661), (692, 693, 695, 694), (650, 691, 693, 692), (647, 687, 689, 649), (649, 689, 691, 650), (645, 649, 650, 646), (637, 647, 649, 645), (646, 650, 692, 648), (648, 692, 694, 657), (693, 652, 656, 695), (691, 690, 652, 693), (687, 686, 688, 689), (689, 688, 690, 691), (673, 701, 703, 702), (664, 697, 699, 672), (672, 699, 701, 673), (680, 709, 711, 710), (674, 705, 707, 678), (678, 707, 709, 680), (701, 700, 676, 703), (697, 696, 698, 699), (699, 698, 700, 701), (679, 678, 680, 681), (675, 674, 678, 679), (681, 680, 710, 677), (709, 708, 682, 711), (705, 704, 706, 707), (707, 706, 708, 709), (670, 672, 673, 662), (665, 664, 672, 670), (662, 673, 702, 663), (591, 585, 563, 564), (603, 604, 550, 531), (609, 603, 531, 549), (54, 12, 604, 603), (638, 643, 531, 550), (665, 670, 563, 573), (269, 264, 585, 591), (13, 59, 609, 608), (229, 269, 591, 590), (663, 229, 590, 517), (643, 635, 549, 531), (670, 662, 564, 563), (635, 636, 572, 549)])
_uv = me_cube.uv_layers.new(name='UVMap')
_uv.uv.foreach_set('vector', [0.75, 0.7187, 0.875, 0.7187, 0.875, 0.75, 0.75, 0.75, 0.5, 0.7658, 0.5, 0.75, 0.5, 0.75, 0.5, 0.7658, 0.459, 1.0, 0.5, 1.0, 0.5, 1.0, 0.459, 1.0, 0.375, 0.4842, 0.375, 0.5, 0.375, 0.5, 0.375, 0.4842, 0.5, 0.7187, 0.625, 0.7187, 0.625, 0.75, 0.5, 0.75, 0.875, 0.5, 0.875, 0.5, 0.875, 0.5, 0.875, 0.5, 0.459, 0.4842, 0.5, 0.4842, 0.5, 0.5, 0.459, 0.5, 0.459, 0.7187, 0.5, 0.7187, 0.5, 0.75, 0.459, 0.75, 0.875, 0.7187, 0.875, 0.5295, 0.875, 0.5295, 0.875, 0.7187, 0.459, 0.875, 0.5, 0.875, 0.5, 1.0, 0.459, 1.0, 0.125, 0.75, 0.125, 0.7187, 0.125, 0.7187, 0.125, 0.75, 0.375, 0.875, 0.375, 1.0, 0.375, 1.0, 0.375, 0.875, 0.125, 0.7187, 0.125, 0.75, 0.125, 0.75, 0.125, 0.7187, 0.375, 0.7187, 0.375, 0.75, 0.375, 0.75, 0.375, 0.7187, 0.5, 0.4842, 0.625, 0.4842, 0.625, 0.5, 0.5, 0.5, 0.5, 0.375, 0.5, 0.25, 0.5, 0.25, 0.5, 0.375, 0.5, 0.5, 0.625, 0.5, 0.625, 0.5, 0.5, 0.5, 0.625, 0.375, 0.625, 0.25, 0.625, 0.25, 0.625, 0.375, 0.5, 0.875, 0.625, 0.875, 0.625, 1.0, 0.5, 1.0, 0.75, 0.75, 0.875, 0.75, 0.875, 0.75, 0.75, 0.75, 0.5, 0.25, 0.625, 0.25, 0.625, 0.25, 0.5, 0.25, 0.625, 0.5, 0.5, 0.5, 0.5, 0.5, 0.625, 0.5, 0.6408, 0.5, 0.625, 0.5, 0.625, 0.5, 0.6408, 0.5, 0.625, 0.5, 0.625, 0.5, 0.625, 0.5, 0.625, 0.5, 0.6408, 0.5, 0.625, 0.5, 0.625, 0.5, 0.6408, 0.5, 0.875, 0.75, 0.875, 0.75, 0.875, 0.75, 0.875, 0.75, 0.5, 0.25, 0.625, 0.25, 0.625, 0.25, 0.5, 0.25, 0.625, 0.0, 0.5, 0.0, 0.5, 0.0, 0.625, 0.0, 0.625, 0.25, 0.625, 0.25, 0.625, 0.25, 0.625, 0.25, 0.5, 1.0, 0.625, 1.0, 0.625, 1.0, 0.5, 1.0, 0.5, 0.25, 0.5, 0.25, 0.5, 0.25, 0.5, 0.25, 0.625, 0.25, 0.5, 0.25, 0.5, 0.25, 0.625, 0.25, 0.625, 0.0, 0.5, 0.0, 0.5, 0.0, 0.625, 0.0, 0.875, 0.5, 0.875, 0.5, 0.875, 0.5, 0.875, 0.5, 0.5, 1.0, 0.5, 1.0, 0.5, 1.0, 0.5, 1.0, 0.625, 0.25, 0.625, 0.25, 0.625, 0.25, 0.625, 0.25, 0.625, 0.5, 0.5, 0.5, 0.5, 0.5, 0.625, 0.5, 0.5, 0.75, 0.625, 0.75, 0.625, 0.75, 0.5, 0.75, 0.625, 0.5, 0.625, 0.5, 0.625, 0.5, 0.625, 0.5, 0.625, 0.75, 0.625, 0.75, 0.625, 0.75, 0.625, 0.75, 0.625, 0.5, 0.625, 0.5, 0.625, 0.5, 0.625, 0.5, 0.5, 0.75, 0.5, 0.75, 0.5, 0.75, 0.5, 0.75, 0.625, 0.5, 0.625, 0.5, 0.625, 0.5, 0.625, 0.5, 0.5, 0.5, 0.5, 0.5, 0.5, 0.5, 0.5, 0.5, 0.5, 0.75, 0.625, 0.75, 0.625, 0.75, 0.5, 0.75, 0.625, 0.75, 0.5, 0.75, 0.5, 0.75, 0.625, 0.75, 0.375, 0.5, 0.375, 0.5295, 0.375, 0.5295, 0.375, 0.5, 0.417, 0.25, 0.375, 0.25, 0.375, 0.25, 0.417, 0.25, 0.0, 0.0, 0.0, 0.0, 0.0, 0.0, 0.0, 0.0, 0.417, 0.2205, 0.375, 0.2205, 0.375, 0.2205, 0.417, 0.2205, 0.459, 0.5, 0.5, 0.5, 0.5, 0.5295, 0.459, 0.5295, 0.5, 0.5, 0.625, 0.5, 0.625, 0.5295, 0.5, 0.5295, 0.375, 0.03126, 0.375, 0.03126, 0.375, 0.03126, 0.375, 0.03126, 0.75, 0.5, 0.875, 0.5, 0.875, 0.5295, 0.75, 0.5295, 0.375, 1.0, 0.375, 1.0, 0.375, 1.0, 0.375, 1.0, 0.375, 0.2205, 0.375, 0.2205, 0.375, 0.2205, 0.375, 0.2205, 0.5, 0.0, 0.625, 0.0, 0.625, 0.0, 0.5, 0.0, 0.375, 0.5295, 0.375, 0.7187, 0.375, 0.7187, 0.375, 0.5295, 0.0, 0.0, 0.0, 0.0, 0.0, 0.0, 0.0, 0.0, 0.459, 0.5295, 0.5, 0.5295, 0.5, 0.7187, 0.459, 0.7187, 0.5, 0.5295, 0.625, 0.5295, 0.625, 0.7187, 0.5, 0.7187, 0.75, 0.5295, 0.875, 0.5295, 0.875, 0.7187, 0.75, 0.7187, 0.375, 0.5295, 0.375, 0.7187, 0.375, 0.7187, 0.375, 0.5295, 0.375, 0.25, 0.375, 0.25, 0.375, 0.25, 0.375, 0.25, 0.375, 0.2205, 0.375, 0.2205, 0.375, 0.2205, 0.375, 0.2205, 0.375, 0.5, 0.375, 0.5295, 0.375, 0.5295, 0.375, 0.5, 0.375, 0.7187, 0.375, 0.75, 0.375, 0.75, 0.375, 0.7187, 0.125, 0.5, 0.125, 0.5295, 0.125, 0.5295, 0.125, 0.5, 0.375, 0.875, 0.375, 1.0, 0.375, 1.0, 0.375, 0.875, 0.375, 0.4842, 0.375, 0.5, 0.375, 0.5, 0.375, 0.4842, 0.375, 0.2205, 0.375, 0.03126, 0.375, 0.03126, 0.375, 0.2205, 0.375, 0.03126, 0.375, 0.03126, 0.375, 0.03126, 0.375, 0.03126, 0.5, 0.03126, 0.5, 0.03126, 0.5, 0.03126, 0.5, 0.03126, 0.459, 0.03126, 0.5, 0.03126, 0.5, 0.03126, 0.459, 0.03126, 0.5, 0.03126, 0.5, 0.2205, 0.5, 0.2205, 0.5, 0.03126, 0.5, 0.03126, 0.5, 0.03126, 0.5, 0.03126, 0.5, 0.03126, 0.0, 0.0, 0.0, 0.0, 0.0, 0.0, 0.0, 0.0, 0.5, 0.2205, 0.5, 0.2205, 0.5, 0.2205, 0.5, 0.2205, 0.5, 0.03126, 0.5, 0.2205, 0.5, 0.2205, 0.5, 0.03126, 0.5, 0.03126, 0.5, 0.2205, 0.5, 0.2205, 0.5, 0.03126, 0.5, 0.2205, 0.5, 0.2205, 0.5, 0.2205, 0.5, 0.2205, 0.5, 0.2205, 0.5, 0.2205, 0.5, 0.2205, 0.5, 0.2205, 0.5, 0.2205, 0.5, 0.03126, 0.5, 0.03126, 0.5, 0.2205, 0.5, 0.03126, 0.5, 0.03126, 0.5, 0.03126, 0.5, 0.03126, 0.5, 0.2191, 0.5, 0.03274, 0.5, 0.03274, 0.5, 0.2191, 0.5, 0.03126, 0.5, 0.2205, 0.5, 0.2205, 0.5, 0.03126, 0.5, 0.03274, 0.5, 0.2191, 0.5, 0.2205, 0.5, 0.03126, 0.5, 0.2191, 0.5, 0.03274, 0.5, 0.03126, 0.5, 0.2205, 0.5, 0.2191, 0.5, 0.2191, 0.5, 0.2205, 0.5, 0.2205, 0.5, 0.03274, 0.5, 0.03274, 0.5, 0.03126, 0.5, 0.03126, 0.5, 0.2191, 0.5, 0.03274, 0.5, 0.03274, 0.5, 0.2191, 0.5, 0.03274, 0.5, 0.03274, 0.5, 0.03274, 0.5, 0.03274, 0.5, 0.03274, 0.5, 0.2191, 0.5, 0.2191, 0.5, 0.03274, 0.5, 0.2191, 0.5, 0.2191, 0.5, 0.2191, 0.5, 0.2191, 0.5, 0.2205, 0.625, 0.2205, 0.625, 0.25, 0.5, 0.25, 0.459, 0.2205, 0.5, 0.2205, 0.5, 0.25, 0.459, 0.25, 0.375, 0.2205, 0.375, 0.25, 0.375, 0.25, 0.375, 0.2205, 0.375, 0.03126, 0.375, 0.2205, 0.375, 0.2205, 0.375, 0.03126, 0.5, 0.03126, 0.625, 0.03126, 0.625, 0.2205, 0.5, 0.2205, 0.5, 0.0, 0.625, 0.0, 0.625, 0.03126, 0.5, 0.03126, 0.459, 0.0, 0.5, 0.0, 0.5, 0.03126, 0.459, 0.03126, 0.375, 0.0, 0.375, 0.03126, 0.375, 0.03126, 0.375, 0.0, 0.375, 0.0, 0.375, 0.03126, 0.375, 0.03126, 0.375, 0.0, 0.375, 0.2205, 0.375, 0.25, 0.375, 0.25, 0.375, 0.2205, 0.417, 0.03126, 0.375, 0.03126, 0.375, 0.03126, 0.417, 0.03126, 0.375, 0.25, 0.375, 0.25, 0.375, 0.25, 0.375, 0.25, 0.459, 0.2205, 0.5, 0.2205, 0.5, 0.2205, 0.459, 0.2205, 0.125, 0.5295, 0.125, 0.7187, 0.125, 0.7187, 0.125, 0.5295, 0.375, 1.0, 0.375, 1.0, 0.375, 1.0, 0.375, 1.0, 0.625, 0.25, 0.5, 0.25, 0.5, 0.25, 0.625, 0.25, 0.375, 0.03126, 0.375, 0.2205, 0.375, 0.2205, 0.375, 0.03126, 0.5, 0.2205, 0.5, 0.03126, 0.5, 0.03126, 0.5, 0.2205, 0.875, 0.75, 0.875, 0.7187, 0.875, 0.7187, 0.875, 0.75, 0.875, 0.5295, 0.875, 0.5, 0.875, 0.5, 0.875, 0.5295, 0.375, 0.25, 0.375, 0.375, 0.375, 0.375, 0.375, 0.25, 0.417, 0.875, 0.459, 0.875, 0.459, 0.875, 0.417, 0.875, 0.7227, 0.5295, 0.75, 0.5295, 0.75, 0.7187, 0.7227, 0.7187, 0.375, 0.875, 0.375, 1.0, 0.375, 1.0, 0.375, 0.875, 0.7227, 0.5, 0.75, 0.5, 0.75, 0.5295, 0.7227, 0.5295, 0.375, 0.875, 0.375, 0.875, 0.375, 0.875, 0.375, 0.875, 0.875, 0.5, 0.75, 0.5, 0.75, 0.5, 0.875, 0.5, 0.875, 0.5, 0.75, 0.5, 0.75, 0.5, 0.875, 0.5, 0.7227, 0.75, 0.75, 0.75, 0.75, 0.75, 0.7227, 0.75, 0.5, 0.8477, 0.625, 0.8477, 0.625, 0.875, 0.5, 0.875, 0.625, 0.4023, 0.625, 0.375, 0.625, 0.375, 0.625, 0.4023, 0.5, 0.4023, 0.5, 0.375, 0.5, 0.375, 0.5, 0.4023, 0.5, 0.25, 0.625, 0.25, 0.625, 0.375, 0.5, 0.375, 0.375, 0.7658, 0.375, 0.7658, 0.375, 0.7658, 0.375, 0.7658, 0.0, 0.0, 0.0, 0.0, 0.0, 0.0, 0.0, 0.0, 0.459, 0.8477, 0.5, 0.8477, 0.5, 0.875, 0.459, 0.875, 0.459, 0.25, 0.5, 0.25, 0.5, 0.375, 0.459, 0.375, 0.375, 0.25, 0.375, 0.375, 0.375, 0.375, 0.375, 0.25, 0.5, 1.0, 0.5, 0.875, 0.5, 0.875, 0.5, 1.0, 0.7227, 0.7187, 0.75, 0.7187, 0.75, 0.75, 0.7227, 0.75, 0.625, 0.7187, 0.6408, 0.7187, 0.6408, 0.75, 0.625, 0.75, 0.459, 0.75, 0.5, 0.75, 0.5, 0.7658, 0.459, 0.7658, 0.375, 0.75, 0.375, 0.7658, 0.375, 0.7658, 0.375, 0.75, 0.5, 0.5, 0.5, 0.4842, 0.5, 0.4842, 0.5, 0.5, 0.625, 0.5, 0.625, 0.4842, 0.625, 0.4842, 0.625, 0.5, 0.5, 0.75, 0.625, 0.75, 0.625, 0.7658, 0.5, 0.7658, 0.625, 0.75, 0.6408, 0.75, 0.6408, 0.75, 0.625, 0.75, 0.625, 0.5, 0.6408, 0.5, 0.6408, 0.5295, 0.625, 0.5295, 0.625, 0.5295, 0.6408, 0.5295, 0.6408, 0.7187, 0.625, 0.7187, 0.375, 0.75, 0.375, 0.7658, 0.375, 0.7658, 0.375, 0.75, 0.375, 0.4569, 0.375, 0.4842, 0.375, 0.4842, 0.375, 0.4569, 0.375, 0.75, 0.375, 0.7658, 0.375, 0.7658, 0.375, 0.75, 0.375, 0.5, 0.375, 0.5295, 0.375, 0.5295, 0.375, 0.5, 0.6681, 0.5, 0.6408, 0.5, 0.6408, 0.5, 0.6681, 0.5, 0.6681, 0.5, 0.6408, 0.5, 0.6408, 0.5, 0.6681, 0.5, 0.5, 0.4569, 0.625, 0.4569, 0.625, 0.4842, 0.5, 0.4842, 0.375, 0.4023, 0.375, 0.4296, 0.375, 0.4296, 0.375, 0.4023, 0.459, 0.4569, 0.5, 0.4569, 0.5, 0.4842, 0.459, 0.4842, 0.375, 0.4569, 0.375, 0.4842, 0.375, 0.4842, 0.375, 0.4569, 0.5, 0.7931, 0.5, 0.7658, 0.5, 0.7658, 0.5, 0.7931, 0.417, 0.4569, 0.459, 0.4569, 0.459, 0.4842, 0.417, 0.4842, 0.417, 0.75, 0.459, 0.75, 0.459, 0.7658, 0.417, 0.7658, 0.417, 0.25, 0.459, 0.25, 0.459, 0.375, 0.417, 0.375, 0.375, 0.7658, 0.375, 0.7658, 0.375, 0.7658, 0.375, 0.7658, 0.417, 0.2205, 0.459, 0.2205, 0.459, 0.2205, 0.417, 0.2205, 0.5, 0.03126, 0.459, 0.03126, 0.459, 0.03126, 0.5, 0.03126, 0.417, 0.0, 0.459, 0.0, 0.459, 0.03126, 0.417, 0.03126, 0.417, 0.2205, 0.459, 0.2205, 0.459, 0.25, 0.417, 0.25, 0.417, 0.03126, 0.459, 0.03126, 0.459, 0.03126, 0.417, 0.03126, 0.417, 0.5295, 0.459, 0.5295, 0.459, 0.7187, 0.417, 0.7187, 0.417, 0.5, 0.459, 0.5, 0.459, 0.5295, 0.417, 0.5295, 0.5, 0.2205, 0.459, 0.2205, 0.459, 0.2205, 0.5, 0.2205, 0.5, 0.25, 0.459, 0.25, 0.459, 0.25, 0.5, 0.25, 0.417, 0.875, 0.459, 0.875, 0.459, 1.0, 0.417, 1.0, 0.417, 0.7187, 0.459, 0.7187, 0.459, 0.75, 0.417, 0.75, 0.417, 0.4842, 0.459, 0.4842, 0.459, 0.5, 0.417, 0.5, 0.417, 1.0, 0.459, 1.0, 0.459, 1.0, 0.417, 1.0, 0.375, 0.8477, 0.375, 0.875, 0.375, 0.875, 0.375, 0.8477, 0.375, 0.8477, 0.375, 0.875, 0.375, 0.875, 0.375, 0.8477, 0.417, 0.8477, 0.459, 0.8477, 0.459, 0.875, 0.417, 0.875, 0.375, 0.375, 0.375, 0.4023, 0.375, 0.4023, 0.375, 0.375, 0.417, 0.7658, 0.459, 0.7658, 0.459, 0.7658, 0.417, 0.7658, 0.459, 0.875, 0.459, 0.875, 0.459, 0.875, 0.459, 0.875, 0.375, 0.5295, 0.375, 0.7187, 0.375, 0.7187, 0.375, 0.5295, 0.459, 0.875, 0.459, 0.875, 0.459, 0.875, 0.459, 0.875, 0.375, 0.875, 0.375, 0.875, 0.375, 0.875, 0.375, 0.875, 0.417, 0.875, 0.375, 0.875, 0.375, 0.875, 0.417, 0.875, 0.375, 0.875, 0.375, 0.875, 0.375, 0.875, 0.375, 0.875, 0.375, 0.875, 0.375, 0.875, 0.375, 0.875, 0.375, 0.875, 0.375, 0.875, 0.375, 0.875, 0.375, 0.875, 0.375, 0.875, 0.375, 0.875, 0.375, 0.875, 0.375, 0.875, 0.375, 0.875, 0.417, 0.875, 0.375, 0.875, 0.375, 0.875, 0.417, 0.875, 0.375, 0.875, 0.375, 0.875, 0.375, 0.875, 0.375, 0.875, 0.459, 0.8477, 0.459, 0.875, 0.459, 0.875, 0.459, 0.8477, 0.459, 0.875, 0.459, 0.875, 0.459, 0.875, 0.459, 0.875, 0.459, 0.875, 0.459, 0.875, 0.459, 0.875, 0.459, 0.875, 0.459, 0.7658, 0.459, 0.7658, 0.459, 0.7658, 0.459, 0.7658, 0.459, 0.875, 0.459, 0.875, 0.459, 0.875, 0.459, 0.875, 0.459, 0.8477, 0.459, 0.875, 0.459, 0.875, 0.459, 0.8477, 0.459, 0.875, 0.459, 0.875, 0.459, 0.875, 0.459, 0.875, 0.459, 0.875, 0.459, 0.875, 0.459, 0.875, 0.459, 0.875, 0.459, 0.875, 0.459, 0.875, 0.459, 0.875, 0.459, 0.875, 0.459, 0.875, 0.459, 0.875, 0.459, 0.875, 0.459, 0.875, 0.459, 0.875, 0.459, 0.875, 0.459, 0.875, 0.459, 0.875, 0.459, 0.875, 0.459, 0.875, 0.459, 0.875, 0.459, 0.875, 0.459, 0.875, 0.459, 0.875, 0.459, 0.875, 0.459, 0.875, 0.459, 0.8477, 0.459, 0.875, 0.459, 0.875, 0.459, 0.8477, 0.459, 0.7931, 0.459, 0.7658, 0.459, 0.7658, 0.459, 0.7931, 0.459, 0.7658, 0.459, 0.7658, 0.459, 0.7658, 0.459, 0.7658, 0.459, 0.7658, 0.459, 0.7658, 0.459, 0.7658, 0.459, 0.7658, 0.459, 0.875, 0.459, 0.875, 0.459, 0.875, 0.459, 0.875, 0.459, 0.7658, 0.459, 0.7658, 0.459, 0.7658, 0.459, 0.7658, 0.459, 0.7658, 0.459, 0.7658, 0.459, 0.7658, 0.459, 0.7658, 0.459, 0.7931, 0.459, 0.7658, 0.459, 0.7658, 0.459, 0.7931, 0.459, 0.875, 0.459, 0.875, 0.459, 0.875, 0.459, 0.875, 0.459, 0.7658, 0.459, 0.7658, 0.459, 0.7658, 0.459, 0.7658, 0.459, 0.875, 0.459, 0.875, 0.459, 0.875, 0.459, 0.875, 0.459, 0.7658, 0.459, 0.7658, 0.459, 0.7658, 0.459, 0.7658, 0.459, 0.7658, 0.459, 0.7658, 0.459, 0.7658, 0.459, 0.7658, 0.459, 0.7658, 0.459, 0.7658, 0.459, 0.7658, 0.459, 0.7658, 0.459, 0.875, 0.459, 0.875, 0.459, 0.875, 0.459, 0.875, 0.375, 0.4842, 0.375, 0.5, 0.375, 0.5, 0.375, 0.4842, 0.5, 0.7187, 0.625, 0.7187, 0.625, 0.75, 0.5, 0.75, 0.459, 0.4842, 0.5, 0.4842, 0.5, 0.5, 0.459, 0.5, 0.459, 0.7187, 0.5, 0.7187, 0.5, 0.75, 0.459, 0.75, 0.459, 0.875, 0.5, 0.875, 0.5, 1.0, 0.459, 1.0, 0.375, 0.25, 0.375, 0.2812, 0.375, 0.2812, 0.375, 0.25, 0.375, 0.7187, 0.375, 0.75, 0.375, 0.75, 0.375, 0.7187, 0.5, 0.4842, 0.625, 0.4842, 0.625, 0.5, 0.5, 0.5, 0.625, 0.375, 0.625, 0.25, 0.625, 0.25, 0.625, 0.375, 0.5, 0.875, 0.625, 0.875, 0.625, 1.0, 0.5, 1.0, 0.75, 0.75, 0.875, 0.75, 0.875, 0.75, 0.75, 0.75, 0.5, 0.25, 0.625, 0.25, 0.625, 0.25, 0.5, 0.25, 0.5, 0.25, 0.625, 0.25, 0.625, 0.25, 0.5, 0.25, 0.625, 0.0, 0.5, 0.0, 0.5, 0.0, 0.625, 0.0, 0.625, 0.25, 0.625, 0.25, 0.625, 0.25, 0.625, 0.25, 0.5, 1.0, 0.625, 1.0, 0.625, 1.0, 0.5, 1.0, 0.625, 0.25, 0.5, 0.25, 0.5, 0.25, 0.625, 0.25, 0.625, 0.0, 0.5, 0.0, 0.5, 0.0, 0.625, 0.0, 0.625, 0.25, 0.625, 0.25, 0.625, 0.25, 0.625, 0.25, 0.625, 0.5, 0.5, 0.5, 0.5, 0.5, 0.625, 0.5, 0.625, 0.75, 0.5, 0.75, 0.5, 0.75, 0.625, 0.75, 0.375, 0.5, 0.375, 0.5295, 0.375, 0.5295, 0.375, 0.5, 0.375, 0.8477, 0.375, 0.875, 0.375, 0.875, 0.375, 0.8477, 0.459, 0.2205, 0.375, 0.2205, 0.375, 0.2205, 0.459, 0.2205, 0.459, 0.5, 0.5, 0.5, 0.5, 0.5295, 0.459, 0.5295, 0.5, 0.5, 0.625, 0.5, 0.625, 0.5295, 0.5, 0.5295, 0.375, 0.03126, 0.375, 0.03126, 0.375, 0.03126, 0.375, 0.03126, 0.375, 0.2205, 0.375, 0.2205, 0.375, 0.2205, 0.375, 0.2205, 0.375, 0.5295, 0.375, 0.7187, 0.375, 0.7187, 0.375, 0.5295, 0.0, 0.0, 0.0, 0.0, 0.0, 0.0, 0.0, 0.0, 0.459, 0.5295, 0.5, 0.5295, 0.5, 0.7187, 0.459, 0.7187, 0.5, 0.5295, 0.625, 0.5295, 0.625, 0.7187, 0.5, 0.7187, 0.375, 0.5295, 0.375, 0.7187, 0.375, 0.7187, 0.375, 0.5295, 0.375, 0.2205, 0.375, 0.2205, 0.375, 0.2205, 0.375, 0.2205, 0.375, 0.5, 0.375, 0.5295, 0.375, 0.5295, 0.375, 0.5, 0.375, 0.7187, 0.375, 0.75, 0.375, 0.75, 0.375, 0.7187, 0.375, 0.875, 0.375, 1.0, 0.375, 1.0, 0.375, 0.875, 0.375, 0.4842, 0.375, 0.5, 0.375, 0.5, 0.375, 0.4842, 0.375, 0.2205, 0.375, 0.03126, 0.375, 0.03126, 0.375, 0.2205, 0.375, 0.03126, 0.375, 0.03126, 0.375, 0.03126, 0.375, 0.03126, 0.5, 0.03126, 0.5, 0.03126, 0.5, 0.03126, 0.5, 0.03126, 0.5, 0.2205, 0.5, 0.2205, 0.5, 0.2205, 0.5, 0.2205, 0.5, 0.03126, 0.5, 0.2205, 0.5, 0.2205, 0.5, 0.03126, 0.5, 0.2205, 0.5, 0.2205, 0.5, 0.2205, 0.5, 0.2205, 0.5, 0.2205, 0.5, 0.03126, 0.5, 0.03126, 0.5, 0.2205, 0.5, 0.2191, 0.5, 0.03274, 0.5, 0.03274, 0.5, 0.2191, 0.5, 0.03126, 0.5, 0.2205, 0.5, 0.2205, 0.5, 0.03126, 0.5, 0.03274, 0.5, 0.2191, 0.5, 0.2205, 0.5, 0.03126, 0.5, 0.2191, 0.5, 0.03274, 0.5, 0.03126, 0.5, 0.2205, 0.5, 0.2191, 0.5, 0.2191, 0.5, 0.2205, 0.5, 0.2205, 0.5, 0.03274, 0.5, 0.03274, 0.5, 0.03126, 0.5, 0.03126, 0.5, 0.2191, 0.5, 0.03274, 0.5, 0.03274, 0.5, 0.2191, 0.5, 0.03274, 0.5, 0.03274, 0.5, 0.03274, 0.5, 0.03274, 0.5, 0.03274, 0.5, 0.2191, 0.5, 0.2191, 0.5, 0.03274, 0.5, 0.2191, 0.5, 0.2191, 0.5, 0.2191, 0.5, 0.2191, 0.5, 0.2205, 0.625, 0.2205, 0.625, 0.25, 0.5, 0.25, 0.459, 0.2205, 0.5, 0.2205, 0.5, 0.25, 0.459, 0.25, 0.375, 0.2205, 0.375, 0.25, 0.375, 0.25, 0.375, 0.2205, 0.375, 0.03126, 0.375, 0.2205, 0.375, 0.2205, 0.375, 0.03126, 0.5, 0.03126, 0.625, 0.03126, 0.625, 0.2205, 0.5, 0.2205, 0.5, 0.0, 0.625, 0.0, 0.625, 0.03126, 0.5, 0.03126, 0.459, 0.0, 0.5, 0.0, 0.5, 0.03126, 0.459, 0.03126, 0.375, 0.0, 0.375, 0.03126, 0.375, 0.03126, 0.375, 0.0, 0.375, 0.0, 0.375, 0.03126, 0.375, 0.03126, 0.375, 0.0, 0.375, 0.2205, 0.375, 0.25, 0.375, 0.25, 0.375, 0.2205, 0.459, 0.03126, 0.375, 0.03126, 0.375, 0.03126, 0.459, 0.03126, 0.459, 0.2205, 0.5, 0.2205, 0.5, 0.2205, 0.459, 0.2205, 0.125, 0.5295, 0.125, 0.7187, 0.125, 0.7187, 0.125, 0.5295, 0.625, 0.25, 0.5, 0.25, 0.5, 0.25, 0.625, 0.25, 0.375, 0.03126, 0.375, 0.2205, 0.375, 0.2205, 0.375, 0.03126, 0.5, 0.2205, 0.5, 0.03126, 0.5, 0.03126, 0.5, 0.2205, 0.375, 0.3437, 0.375, 0.375, 0.375, 0.375, 0.375, 0.3438, 0.375, 0.75, 0.375, 0.7658, 0.375, 0.7658, 0.375, 0.75, 0.375, 0.875, 0.375, 0.875, 0.375, 0.875, 0.375, 0.875, 0.875, 0.5, 0.75, 0.5, 0.75, 0.5, 0.875, 0.5, 0.6408, 0.75, 0.75, 0.75, 0.75, 0.75, 0.6408, 0.75, 0.5, 0.7658, 0.625, 0.7658, 0.625, 0.875, 0.5, 0.875, 0.625, 0.4842, 0.625, 0.375, 0.625, 0.375, 0.625, 0.4842, 0.5, 0.25, 0.625, 0.25, 0.625, 0.375, 0.5, 0.375, 0.375, 0.25, 0.375, 0.25, 0.375, 0.25, 0.375, 0.25, 0.459, 0.7658, 0.5, 0.7658, 0.5, 0.875, 0.459, 0.875, 0.459, 0.3437, 0.5, 0.3438, 0.5, 0.375, 0.459, 0.375, 0.375, 0.3438, 0.375, 0.375, 0.375, 0.375, 0.375, 0.3438, 0.5, 1.0, 0.5, 0.875, 0.5, 0.875, 0.5, 1.0, 0.459, 0.75, 0.5, 0.75, 0.5, 0.7658, 0.459, 0.7658, 0.375, 0.75, 0.375, 0.7658, 0.375, 0.7658, 0.375, 0.75, 0.5, 0.5, 0.5, 0.4842, 0.5, 0.4842, 0.5, 0.5, 0.625, 0.5, 0.625, 0.4842, 0.625, 0.4842, 0.625, 0.5, 0.5, 0.75, 0.625, 0.75, 0.625, 0.7658, 0.5, 0.7658, 0.375, 0.75, 0.375, 0.7658, 0.375, 0.7658, 0.375, 0.75, 0.375, 0.4569, 0.375, 0.4842, 0.375, 0.4842, 0.375, 0.4569, 0.375, 0.7187, 0.375, 0.75, 0.375, 0.75, 0.375, 0.7187, 0.0, 0.0, 0.0, 0.0, 0.0, 0.0, 0.0, 0.0, 0.75, 0.5, 0.6408, 0.5, 0.6408, 0.5, 0.75, 0.5, 0.5, 0.375, 0.625, 0.375, 0.625, 0.4842, 0.5, 0.4842, 0.375, 0.7187, 0.375, 0.75, 0.375, 0.75, 0.375, 0.7187, 0.459, 0.4569, 0.5, 0.4569, 0.5, 0.4842, 0.459, 0.4842, 0.375, 0.4569, 0.375, 0.4842, 0.375, 0.4842, 0.375, 0.4569, 0.5, 0.875, 0.5, 0.7658, 0.5, 0.7658, 0.5, 0.875, 0.375, 0.4569, 0.459, 0.4569, 0.459, 0.4842, 0.375, 0.4842, 0.375, 0.75, 0.459, 0.75, 0.459, 0.7658, 0.375, 0.7658, 0.375, 0.3437, 0.459, 0.3437, 0.459, 0.375, 0.375, 0.375, 0.375, 0.2205, 0.459, 0.2205, 0.459, 0.2205, 0.375, 0.2205, 0.5, 0.03126, 0.459, 0.03126, 0.459, 0.03126, 0.5, 0.03126, 0.375, 0.0, 0.459, 0.0, 0.459, 0.03126, 0.375, 0.03126, 0.375, 0.2205, 0.459, 0.2205, 0.459, 0.25, 0.375, 0.25, 0.375, 0.03126, 0.459, 0.03126, 0.459, 0.03126, 0.375, 0.03126, 0.375, 0.5295, 0.459, 0.5295, 0.459, 0.7187, 0.375, 0.7187, 0.375, 0.5, 0.459, 0.5, 0.459, 0.5295, 0.375, 0.5295, 0.5, 0.2205, 0.459, 0.2205, 0.459, 0.2205, 0.5, 0.2205, 0.375, 0.875, 0.459, 0.875, 0.459, 1.0, 0.375, 1.0, 0.375, 0.7187, 0.459, 0.7187, 0.459, 0.75, 0.375, 0.75, 0.375, 0.4842, 0.459, 0.4842, 0.459, 0.5, 0.375, 0.5, 0.5, 0.5, 0.625, 0.5, 0.625, 0.5, 0.5, 0.5, 0.5, 0.5, 0.625, 0.5, 0.625, 0.5, 0.5, 0.5, 0.5, 0.5, 0.5, 0.5, 0.5, 0.5, 0.5, 0.5, 0.625, 0.75, 0.5, 0.75, 0.5, 0.75, 0.625, 0.75, 0.625, 0.75, 0.5, 0.75, 0.5, 0.75, 0.625, 0.75, 0.5, 0.4023, 0.5, 0.375, 0.5, 0.375, 0.5, 0.4023, 0.5, 0.2812, 0.5, 0.25, 0.5, 0.25, 0.5, 0.2812, 0.375, 0.25, 0.375, 0.25, 0.375, 0.25, 0.375, 0.25, 0.459, 0.25, 0.5, 0.25, 0.5, 0.25, 0.459, 0.25, 0.5, 0.25, 0.5, 0.25, 0.5, 0.25, 0.5, 0.25, 0.375, 0.25, 0.459, 0.25, 0.459, 0.25, 0.375, 0.25, 0.375, 0.25, 0.375, 0.25, 0.375, 0.25, 0.375, 0.25, 0.459, 0.7658, 0.459, 0.875, 0.459, 0.875, 0.459, 0.7658, 0.459, 0.875, 0.459, 0.875, 0.459, 0.875, 0.459, 0.875, 0.459, 0.875, 0.459, 0.875, 0.459, 0.875, 0.459, 0.875, 0.459, 0.875, 0.459, 0.875, 0.459, 0.875, 0.459, 0.875, 0.459, 0.875, 0.459, 0.875, 0.459, 0.875, 0.459, 0.875, 0.459, 0.875, 0.459, 0.875, 0.459, 0.875, 0.459, 0.875, 0.459, 0.875, 0.459, 0.875, 0.459, 0.875, 0.459, 0.875, 0.459, 0.7931, 0.459, 0.7658, 0.459, 0.7658, 0.459, 0.7931, 0.459, 0.875, 0.459, 0.875, 0.459, 0.875, 0.459, 0.875, 0.459, 0.875, 0.459, 0.875, 0.459, 0.875, 0.459, 0.875, 0.459, 0.7658, 0.459, 0.7658, 0.459, 0.7658, 0.459, 0.7658, 0.459, 0.875, 0.459, 0.875, 0.459, 0.875, 0.459, 0.875, 0.459, 0.7658, 0.459, 0.7658, 0.459, 0.7658, 0.459, 0.7658, 0.459, 0.8477, 0.459, 0.875, 0.459, 0.875, 0.459, 0.8477, 0.459, 0.7658, 0.459, 0.7658, 0.459, 0.7658, 0.459, 0.7658, 0.459, 0.875, 0.459, 0.875, 0.459, 0.875, 0.459, 0.875, 0.459, 0.7658, 0.459, 0.7658, 0.459, 0.7658, 0.459, 0.7658, 0.459, 0.875, 0.459, 0.875, 0.459, 0.875, 0.459, 0.875, 0.459, 0.875, 0.459, 0.875, 0.459, 0.875, 0.459, 0.875, 0.459, 0.7658, 0.459, 0.7658, 0.459, 0.7658, 0.459, 0.7658, 0.459, 0.7658, 0.459, 0.7658, 0.459, 0.7658, 0.459, 0.7658, 0.459, 0.7658, 0.459, 0.7658, 0.459, 0.7658, 0.459, 0.7658, 0.459, 0.7658, 0.459, 0.7658, 0.459, 0.7658, 0.459, 0.7658, 0.459, 0.7658, 0.459, 0.7658, 0.459, 0.7658, 0.459, 0.7658, 0.459, 0.7658, 0.459, 0.7658, 0.459, 0.7658, 0.459, 0.7658, 0.459, 0.7658, 0.459, 0.7658, 0.459, 0.7658, 0.459, 0.7658, 0.459, 0.7658, 0.459, 0.7658, 0.459, 0.7658, 0.459, 0.7658, 0.459, 0.875, 0.459, 0.875, 0.459, 0.875, 0.459, 0.875, 0.459, 0.875, 0.459, 0.875, 0.459, 0.875, 0.459, 0.875, 0.459, 0.875, 0.459, 0.875, 0.459, 0.875, 0.459, 0.875, 0.459, 0.875, 0.459, 0.875, 0.459, 0.875, 0.459, 0.875, 0.459, 0.7658, 0.459, 0.7658, 0.459, 0.7658, 0.459, 0.7658, 0.459, 0.7658, 0.459, 0.7658, 0.459, 0.7658, 0.459, 0.7658, 0.459, 0.7658, 0.459, 0.7658, 0.459, 0.7658, 0.459, 0.7658, 0.459, 0.7658, 0.459, 0.7658, 0.459, 0.7658, 0.459, 0.7658, 0.459, 0.875, 0.417, 0.875, 0.417, 0.875, 0.459, 0.875, 0.459, 0.875, 0.417, 0.875, 0.417, 0.875, 0.459, 0.875, 0.375, 0.7658, 0.417, 0.7658, 0.417, 0.7658, 0.375, 0.7658, 0.375, 0.8477, 0.417, 0.8477, 0.417, 0.875, 0.375, 0.875, 0.375, 1.0, 0.417, 1.0, 0.417, 1.0, 0.375, 1.0, 0.375, 0.4842, 0.417, 0.4842, 0.417, 0.5, 0.375, 0.5, 0.375, 0.7187, 0.417, 0.7187, 0.417, 0.75, 0.375, 0.75, 0.375, 0.875, 0.417, 0.875, 0.417, 1.0, 0.375, 1.0, 0.375, 0.5, 0.417, 0.5, 0.417, 0.5295, 0.375, 0.5295, 0.375, 0.5295, 0.417, 0.5295, 0.417, 0.7187, 0.375, 0.7187, 0.375, 0.03126, 0.417, 0.03126, 0.417, 0.03126, 0.375, 0.03126, 0.375, 0.2205, 0.417, 0.2205, 0.417, 0.25, 0.375, 0.25, 0.375, 0.0, 0.417, 0.0, 0.417, 0.03126, 0.375, 0.03126, 0.375, 0.2205, 0.417, 0.2205, 0.417, 0.2205, 0.375, 0.2205, 0.375, 0.25, 0.417, 0.25, 0.417, 0.375, 0.375, 0.375, 0.375, 0.75, 0.417, 0.75, 0.417, 0.7658, 0.375, 0.7658, 0.375, 0.4569, 0.417, 0.4569, 0.417, 0.4842, 0.375, 0.4842, 0.375, 0.875, 0.417, 0.875, 0.417, 0.875, 0.375, 0.875, 0.459, 0.03126, 0.417, 0.03126, 0.417, 0.03126, 0.459, 0.03126, 0.459, 0.2205, 0.417, 0.2205, 0.417, 0.2205, 0.459, 0.2205, 0.459, 0.25, 0.417, 0.25, 0.417, 0.25, 0.459, 0.25, 0.375, 0.875, 0.375, 0.875, 0.375, 0.875, 0.375, 0.875, 0.459, 0.875, 0.417, 0.875, 0.417, 0.875, 0.459, 0.875, 0.459, 0.875, 0.459, 0.875, 0.459, 0.875, 0.459, 0.875, 0.459, 0.875, 0.459, 0.875, 0.459, 0.875, 0.459, 0.875, 0.459, 0.875, 0.459, 0.875, 0.459, 0.875, 0.459, 0.875, 0.459, 0.875, 0.459, 0.875, 0.459, 0.875, 0.459, 0.875, 0.459, 0.875, 0.459, 0.875, 0.459, 0.875, 0.459, 0.875, 0.459, 0.875, 0.459, 0.875, 0.459, 0.875, 0.459, 0.875, 0.375, 0.875, 0.375, 0.875, 0.375, 0.875, 0.375, 0.875, 0.417, 0.875, 0.375, 0.875, 0.375, 0.875, 0.417, 0.875, 0.375, 0.875, 0.375, 0.875, 0.375, 0.875, 0.375, 0.875, 0.375, 0.875, 0.375, 0.875, 0.375, 0.875, 0.375, 0.875, 0.375, 0.875, 0.375, 0.875, 0.375, 0.875, 0.375, 0.875, 0.459, 0.875, 0.459, 0.875, 0.459, 0.875, 0.459, 0.875, 0.375, 0.25, 0.375, 0.375, 0.375, 0.375, 0.375, 0.25, 0.417, 0.875, 0.459, 0.875, 0.459, 0.875, 0.417, 0.875, 0.375, 0.4023, 0.417, 0.4023, 0.417, 0.4296, 0.375, 0.4296, 0.375, 0.7931, 0.417, 0.7931, 0.417, 0.8204, 0.375, 0.8204, 0.459, 0.7931, 0.459, 0.8204, 0.459, 0.8204, 0.459, 0.7931, 0.459, 0.8477, 0.459, 0.8204, 0.459, 0.8204, 0.459, 0.8477, 0.459, 0.8477, 0.459, 0.8204, 0.459, 0.8204, 0.459, 0.8477, 0.459, 0.8477, 0.459, 0.8204, 0.459, 0.8204, 0.459, 0.8477, 0.459, 0.7931, 0.459, 0.8204, 0.459, 0.8204, 0.459, 0.7931, 0.459, 0.7931, 0.459, 0.8204, 0.459, 0.8204, 0.459, 0.7931, 0.459, 0.7931, 0.459, 0.8204, 0.459, 0.8204, 0.459, 0.7931, 0.375, 0.875, 0.375, 0.875, 0.375, 0.875, 0.375, 0.875, 0.417, 0.7931, 0.459, 0.7931, 0.459, 0.8204, 0.417, 0.8204, 0.375, 0.7931, 0.375, 0.8204, 0.375, 0.8204, 0.375, 0.7931, 0.375, 0.7931, 0.375, 0.8204, 0.375, 0.8204, 0.375, 0.7931, 0.417, 0.4023, 0.459, 0.4023, 0.459, 0.4296, 0.417, 0.4296, 0.5, 0.8477, 0.5, 0.8204, 0.5, 0.8204, 0.5, 0.8477, 0.375, 0.4023, 0.375, 0.4296, 0.375, 0.4296, 0.375, 0.4023, 0.459, 0.4023, 0.5, 0.4023, 0.5, 0.4296, 0.459, 0.4296, 0.375, 0.4569, 0.375, 0.4842, 0.375, 0.4842, 0.375, 0.4569, 0.5, 0.4023, 0.625, 0.4023, 0.625, 0.4296, 0.5, 0.4296, 0.7227, 0.5, 0.6954, 0.5, 0.6954, 0.5, 0.7227, 0.5, 0.7227, 0.5, 0.6954, 0.5, 0.6954, 0.5, 0.7227, 0.5, 0.375, 1.0, 0.375, 1.0, 0.375, 1.0, 0.375, 1.0, 0.0, 0.0, 0.0, 0.0, 0.0, 0.0, 0.0, 0.0, 0.375, 0.4023, 0.375, 0.4296, 0.375, 0.4296, 0.375, 0.4023, 0.6681, 0.7187, 0.6954, 0.7187, 0.6954, 0.75, 0.6681, 0.75, 0.459, 0.7931, 0.5, 0.7931, 0.5, 0.8204, 0.459, 0.8204, 0.5, 0.4569, 0.5, 0.4296, 0.5, 0.4296, 0.5, 0.4569, 0.625, 0.4569, 0.625, 0.4296, 0.625, 0.4296, 0.625, 0.4569, 0.5, 0.7931, 0.625, 0.7931, 0.625, 0.8204, 0.5, 0.8204, 0.6681, 0.75, 0.6954, 0.75, 0.6954, 0.75, 0.6681, 0.75, 0.6681, 0.5, 0.6954, 0.5, 0.6954, 0.5295, 0.6681, 0.5295, 0.6681, 0.5295, 0.6954, 0.5295, 0.6954, 0.7187, 0.6681, 0.7187, 0.375, 0.375, 0.375, 0.4023, 0.375, 0.4023, 0.375, 0.375, 0.375, 0.4569, 0.375, 0.4842, 0.375, 0.4842, 0.375, 0.4569, 0.375, 0.875, 0.375, 0.875, 0.375, 0.875, 0.375, 0.875, 0.75, 0.5, 0.7227, 0.5, 0.7227, 0.5, 0.75, 0.5, 0.75, 0.5, 0.7227, 0.5, 0.7227, 0.5, 0.75, 0.5, 0.5, 0.375, 0.625, 0.375, 0.625, 0.4023, 0.5, 0.4023, 0.375, 0.2812, 0.375, 0.3125, 0.375, 0.3125, 0.375, 0.2812, 0.459, 0.375, 0.5, 0.375, 0.5, 0.4023, 0.459, 0.4023, 0.375, 0.375, 0.375, 0.4023, 0.375, 0.4023, 0.375, 0.375, 0.5, 0.875, 0.5, 0.8477, 0.5, 0.8477, 0.5, 0.875, 0.417, 0.375, 0.459, 0.375, 0.459, 0.4023, 0.417, 0.4023, 0.125, 0.7187, 0.125, 0.5295, 0.125, 0.5295, 0.125, 0.7187, 0.459, 0.875, 0.459, 0.8477, 0.459, 0.8477, 0.459, 0.875, 0.459, 0.875, 0.459, 0.8477, 0.459, 0.8477, 0.459, 0.875, 0.459, 0.875, 0.459, 0.8477, 0.459, 0.8477, 0.459, 0.875, 0.375, 0.375, 0.417, 0.375, 0.417, 0.4023, 0.375, 0.4023, 0.417, 0.8204, 0.417, 0.8477, 0.417, 0.8477, 0.417, 0.8204, 0.459, 0.8204, 0.459, 0.8477, 0.459, 0.8477, 0.459, 0.8204, 0.459, 0.8204, 0.459, 0.8477, 0.459, 0.8477, 0.459, 0.8204, 0.459, 0.8204, 0.459, 0.8477, 0.459, 0.8477, 0.459, 0.8204, 0.459, 0.8204, 0.459, 0.8477, 0.459, 0.8477, 0.459, 0.8204, 0.417, 0.8204, 0.459, 0.8204, 0.459, 0.8477, 0.417, 0.8477, 0.375, 0.8204, 0.375, 0.8477, 0.375, 0.8477, 0.375, 0.8204, 0.375, 0.8204, 0.375, 0.8477, 0.375, 0.8477, 0.375, 0.8204, 0.6954, 0.7187, 0.7227, 0.7187, 0.7227, 0.75, 0.6954, 0.75, 0.459, 0.8204, 0.5, 0.8204, 0.5, 0.8477, 0.459, 0.8477, 0.5, 0.4296, 0.5, 0.4023, 0.5, 0.4023, 0.5, 0.4296, 0.625, 0.4296, 0.625, 0.4023, 0.625, 0.4023, 0.625, 0.4296, 0.5, 0.8204, 0.625, 0.8204, 0.625, 0.8477, 0.5, 0.8477, 0.6954, 0.75, 0.7227, 0.75, 0.7227, 0.75, 0.6954, 0.75, 0.6954, 0.5, 0.7227, 0.5, 0.7227, 0.5295, 0.6954, 0.5295, 0.6954, 0.5295, 0.7227, 0.5295, 0.7227, 0.7187, 0.6954, 0.7187, 0.6408, 0.5295, 0.6681, 0.5295, 0.6681, 0.7187, 0.6408, 0.7187, 0.6408, 0.5, 0.6681, 0.5, 0.6681, 0.5295, 0.6408, 0.5295, 0.6408, 0.75, 0.6681, 0.75, 0.6681, 0.75, 0.6408, 0.75, 0.5, 0.7658, 0.625, 0.7658, 0.625, 0.7931, 0.5, 0.7931, 0.625, 0.4842, 0.625, 0.4569, 0.625, 0.4569, 0.625, 0.4842, 0.5, 0.4842, 0.5, 0.4569, 0.5, 0.4569, 0.5, 0.4842, 0.459, 0.7658, 0.5, 0.7658, 0.5, 0.7931, 0.459, 0.7931, 0.6408, 0.7187, 0.6681, 0.7187, 0.6681, 0.75, 0.6408, 0.75, 0.375, 0.7658, 0.375, 0.7931, 0.375, 0.7931, 0.375, 0.7658, 0.375, 0.7658, 0.375, 0.7931, 0.375, 0.7931, 0.375, 0.7658, 0.417, 0.7658, 0.459, 0.7658, 0.459, 0.7931, 0.417, 0.7931, 0.459, 0.7658, 0.459, 0.7931, 0.459, 0.7931, 0.459, 0.7658, 0.459, 0.7658, 0.459, 0.7931, 0.459, 0.7931, 0.459, 0.7658, 0.459, 0.7658, 0.459, 0.7931, 0.459, 0.7931, 0.459, 0.7658, 0.459, 0.7658, 0.459, 0.7931, 0.459, 0.7931, 0.459, 0.7658, 0.375, 0.7658, 0.417, 0.7658, 0.417, 0.7931, 0.375, 0.7931, 0.375, 0.4296, 0.417, 0.4296, 0.417, 0.4569, 0.375, 0.4569, 0.459, 0.8204, 0.459, 0.7931, 0.459, 0.7931, 0.459, 0.8204, 0.459, 0.8204, 0.459, 0.7931, 0.459, 0.7931, 0.459, 0.8204, 0.459, 0.8204, 0.459, 0.7931, 0.459, 0.7931, 0.459, 0.8204, 0.375, 0.5295, 0.375, 0.7187, 0.375, 0.7187, 0.375, 0.5295, 0.417, 0.4296, 0.459, 0.4296, 0.459, 0.4569, 0.417, 0.4569, 0.5, 0.8204, 0.5, 0.7931, 0.5, 0.7931, 0.5, 0.8204, 0.375, 0.4296, 0.375, 0.4569, 0.375, 0.4569, 0.375, 0.4296, 0.459, 0.4296, 0.5, 0.4296, 0.5, 0.4569, 0.459, 0.4569, 0.375, 0.4296, 0.375, 0.4569, 0.375, 0.4569, 0.375, 0.4296, 0.5, 0.4296, 0.625, 0.4296, 0.625, 0.4569, 0.5, 0.4569, 0.6954, 0.5, 0.6681, 0.5, 0.6681, 0.5, 0.6954, 0.5, 0.6954, 0.5, 0.6681, 0.5, 0.6681, 0.5, 0.6954, 0.5, 0.375, 0.4842, 0.375, 0.5, 0.375, 0.5, 0.375, 0.4842, 0.125, 0.7187, 0.125, 0.75, 0.125, 0.75, 0.125, 0.7187, 0.375, 0.4296, 0.375, 0.4569, 0.375, 0.4569, 0.375, 0.4296, 0.5, 0.3438, 0.5, 0.3125, 0.5, 0.3125, 0.5, 0.3438, 0.375, 0.2812, 0.459, 0.2812, 0.459, 0.3125, 0.375, 0.3125, 0.375, 0.2812, 0.375, 0.3125, 0.375, 0.3125, 0.375, 0.2812, 0.459, 0.2812, 0.5, 0.2812, 0.5, 0.3125, 0.459, 0.3125, 0.0, 0.0, 0.0, 0.0, 0.0, 0.0, 0.0, 0.0, 0.375, 0.25, 0.375, 0.25, 0.375, 0.25, 0.375, 0.25, 0.375, 0.8204, 0.375, 0.8477, 0.375, 0.8477, 0.375, 0.8204, 0.375, 0.2812, 0.375, 0.3125, 0.375, 0.3125, 0.375, 0.2812, 0.5, 0.4569, 0.5, 0.4296, 0.5, 0.4296, 0.5, 0.4569, 0.375, 0.4023, 0.459, 0.4023, 0.459, 0.4296, 0.375, 0.4296, 0.375, 0.4023, 0.375, 0.4296, 0.375, 0.4296, 0.375, 0.4023, 0.459, 0.4023, 0.5, 0.4023, 0.5, 0.4296, 0.459, 0.4296, 0.375, 0.4842, 0.375, 0.5, 0.375, 0.5, 0.375, 0.4842, 0.375, 0.7658, 0.375, 0.7658, 0.375, 0.7658, 0.375, 0.7658, 0.0, 0.0, 0.0, 0.0, 0.0, 0.0, 0.0, 0.0, 0.375, 0.4023, 0.375, 0.4296, 0.375, 0.4296, 0.375, 0.4023, 0.5, 0.375, 0.5, 0.3438, 0.5, 0.3438, 0.5, 0.375, 0.459, 0.3125, 0.459, 0.3437, 0.459, 0.3437, 0.459, 0.3125, 0.375, 0.3125, 0.375, 0.3438, 0.375, 0.3438, 0.375, 0.3125, 0.459, 0.3125, 0.5, 0.3125, 0.5, 0.3438, 0.459, 0.3437, 0.375, 0.7658, 0.375, 0.7931, 0.375, 0.7931, 0.375, 0.7658, 0.375, 0.3125, 0.375, 0.3438, 0.375, 0.3438, 0.375, 0.3125, 0.375, 0.7931, 0.375, 0.8204, 0.375, 0.8204, 0.375, 0.7931, 0.375, 0.3125, 0.375, 0.3437, 0.375, 0.3438, 0.375, 0.3125, 0.375, 0.375, 0.375, 0.4023, 0.375, 0.4023, 0.375, 0.375, 0.375, 0.3438, 0.375, 0.375, 0.375, 0.375, 0.375, 0.3438, 0.375, 0.4296, 0.375, 0.4569, 0.375, 0.4569, 0.375, 0.4296, 0.375, 0.4023, 0.375, 0.4296, 0.375, 0.4296, 0.375, 0.4023, 0.459, 0.375, 0.5, 0.375, 0.5, 0.4023, 0.459, 0.4023, 0.375, 0.375, 0.375, 0.4023, 0.375, 0.4023, 0.375, 0.375, 0.459, 0.375, 0.459, 0.4023, 0.459, 0.4023, 0.459, 0.375, 0.5, 0.4296, 0.5, 0.4023, 0.5, 0.4023, 0.5, 0.4296, 0.5, 0.4842, 0.5, 0.4569, 0.5, 0.4569, 0.5, 0.4842, 0.459, 0.4569, 0.375, 0.4569, 0.375, 0.4569, 0.459, 0.4569, 0.375, 0.4296, 0.375, 0.4569, 0.375, 0.4569, 0.375, 0.4296, 0.459, 0.4296, 0.5, 0.4296, 0.5, 0.4569, 0.459, 0.4569, 0.0, 0.0, 0.0, 0.0, 0.0, 0.0, 0.0, 0.0, 0.375, 0.875, 0.375, 0.875, 0.375, 0.875, 0.375, 0.875, 0.0, 0.0, 0.0, 0.0, 0.0, 0.0, 0.0, 0.0, 0.375, 0.4296, 0.375, 0.4569, 0.375, 0.4569, 0.375, 0.4296, 0.375, 0.25, 0.375, 0.2812, 0.375, 0.2812, 0.375, 0.25, 0.375, 0.5, 0.375, 0.5295, 0.375, 0.5295, 0.375, 0.5, 0.0, 0.0, 0.0, 0.0, 0.0, 0.0, 0.0, 0.0, 0.375, 0.375, 0.375, 0.4023, 0.375, 0.4023, 0.375, 0.375, 0.459, 0.25, 0.5, 0.25, 0.5, 0.2812, 0.459, 0.2812, 0.375, 0.25, 0.375, 0.2812, 0.375, 0.2812, 0.375, 0.25, 0.375, 0.25, 0.459, 0.25, 0.459, 0.2812, 0.375, 0.2812, 0.5, 0.3125, 0.5, 0.2812, 0.5, 0.2812, 0.5, 0.3125, 0.375, 0.875, 0.417, 0.875, 0.417, 0.875, 0.375, 0.875, 0.417, 0.875, 0.375, 0.875, 0.375, 0.875, 0.417, 0.875, 0.375, 0.875, 0.417, 0.875, 0.417, 0.875, 0.375, 0.875, 0.417, 0.875, 0.417, 0.875, 0.417, 0.875, 0.417, 0.875, 0.375, 0.8204, 0.417, 0.8204, 0.417, 0.8477, 0.375, 0.8477, 0.417, 0.8477, 0.375, 0.8477, 0.375, 0.8477, 0.417, 0.8477, 0.375, 0.8204, 0.417, 0.8204, 0.417, 0.8204, 0.375, 0.8204, 0.375, 0.8477, 0.375, 0.8204, 0.375, 0.8204, 0.375, 0.8477, 0.375, 0.4296, 0.459, 0.4296, 0.459, 0.4569, 0.375, 0.4569, 0.375, 0.4569, 0.375, 0.4296, 0.375, 0.4296, 0.375, 0.4569, 0.459, 0.4296, 0.459, 0.4569, 0.459, 0.4569, 0.459, 0.4296, 0.375, 0.4296, 0.459, 0.4296, 0.459, 0.4296, 0.375, 0.4296, 0.375, 0.375, 0.459, 0.375, 0.459, 0.4023, 0.375, 0.4023, 0.375, 0.375, 0.459, 0.375, 0.459, 0.375, 0.375, 0.375, 0.459, 0.4023, 0.375, 0.4023, 0.375, 0.4023, 0.459, 0.4023, 0.375, 0.4023, 0.375, 0.375, 0.375, 0.375, 0.375, 0.4023, 0.375, 0.3125, 0.459, 0.3125, 0.459, 0.3437, 0.375, 0.3437, 0.375, 0.3125, 0.459, 0.3125, 0.459, 0.3125, 0.375, 0.3125, 0.375, 0.3437, 0.375, 0.3125, 0.375, 0.3125, 0.375, 0.3437, 0.459, 0.3437, 0.375, 0.3437, 0.375, 0.3437, 0.459, 0.3437, 0.3592, 0.7187, 0.375, 0.7187, 0.375, 0.75, 0.3592, 0.75, 0.3592, 0.5, 0.375, 0.5, 0.375, 0.5295, 0.3592, 0.5295, 0.3592, 0.5295, 0.375, 0.5295, 0.375, 0.7187, 0.3592, 0.7187, 0.125, 0.5295, 0.25, 0.5295, 0.25, 0.7187, 0.125, 0.7187, 0.125, 0.5, 0.25, 0.5, 0.25, 0.5295, 0.125, 0.5295, 0.125, 0.7187, 0.25, 0.7187, 0.25, 0.75, 0.125, 0.75, 0.3319, 0.5295, 0.3592, 0.5295, 0.3592, 0.7187, 0.3319, 0.7187, 0.3319, 0.5, 0.3592, 0.5, 0.3592, 0.5295, 0.3319, 0.5295, 0.3319, 0.7187, 0.3592, 0.7187, 0.3592, 0.75, 0.3319, 0.75, 0.3319, 0.75, 0.3592, 0.75, 0.3592, 0.75, 0.3319, 0.75, 0.25, 0.75, 0.25, 0.75, 0.25, 0.75, 0.25, 0.75, 0.3592, 0.7187, 0.375, 0.7187, 0.375, 0.75, 0.3592, 0.75, 0.3592, 0.5, 0.375, 0.5, 0.375, 0.5295, 0.3592, 0.5295, 0.3592, 0.5295, 0.375, 0.5295, 0.375, 0.7187, 0.3592, 0.7187, 0.2188, 0.5295, 0.25, 0.5295, 0.25, 0.7187, 0.2188, 0.7187, 0.2188, 0.5, 0.25, 0.5, 0.25, 0.5295, 0.2188, 0.5295, 0.2188, 0.7187, 0.25, 0.7187, 0.25, 0.75, 0.2188, 0.75, 0.3319, 0.5295, 0.3592, 0.5295, 0.3592, 0.7187, 0.3319, 0.7187, 0.3319, 0.5, 0.3592, 0.5, 0.3592, 0.5295, 0.3319, 0.5295, 0.3319, 0.7187, 0.3592, 0.7187, 0.3592, 0.75, 0.3319, 0.75, 0.25, 0.75, 0.25, 0.75, 0.25, 0.75, 0.25, 0.75, 0.2773, 0.75, 0.3046, 0.75, 0.3046, 0.75, 0.2773, 0.75, 0.2773, 0.7187, 0.3046, 0.7187, 0.3046, 0.75, 0.2773, 0.75, 0.2773, 0.5, 0.3046, 0.5, 0.3046, 0.5295, 0.2773, 0.5295, 0.2773, 0.5295, 0.3046, 0.5295, 0.3046, 0.7187, 0.2773, 0.7187, 0.25, 0.5295, 0.2773, 0.5295, 0.2773, 0.7187, 0.25, 0.7187, 0.25, 0.5, 0.2773, 0.5, 0.2773, 0.5295, 0.25, 0.5295, 0.25, 0.7187, 0.2773, 0.7187, 0.2773, 0.75, 0.25, 0.75, 0.25, 0.75, 0.2773, 0.75, 0.2773, 0.75, 0.25, 0.75, 0.3046, 0.75, 0.3319, 0.75, 0.3319, 0.75, 0.3046, 0.75, 0.3046, 0.7187, 0.3319, 0.7187, 0.3319, 0.75, 0.3046, 0.75, 0.3046, 0.5, 0.3319, 0.5, 0.3319, 0.5295, 0.3046, 0.5295, 0.3046, 0.5295, 0.3319, 0.5295, 0.3319, 0.7187, 0.3046, 0.7187, 0.1562, 0.7187, 0.1875, 0.7187, 0.1875, 0.75, 0.1562, 0.75, 0.1562, 0.5, 0.1875, 0.5, 0.1875, 0.5295, 0.1562, 0.5295, 0.1562, 0.5295, 0.1875, 0.5295, 0.1875, 0.7187, 0.1562, 0.7187, 0.2773, 0.7187, 0.3046, 0.7187, 0.3046, 0.75, 0.2773, 0.75, 0.2773, 0.5, 0.3046, 0.5, 0.3046, 0.5295, 0.2773, 0.5295, 0.2773, 0.5295, 0.3046, 0.5295, 0.3046, 0.7187, 0.2773, 0.7187, 0.1875, 0.7187, 0.2188, 0.7187, 0.2188, 0.75, 0.1875, 0.75, 0.1875, 0.5, 0.2188, 0.5, 0.2188, 0.5295, 0.1875, 0.5295, 0.1875, 0.5295, 0.2188, 0.5295, 0.2188, 0.7187, 0.1875, 0.7187, 0.25, 0.5295, 0.2773, 0.5295, 0.2773, 0.7187, 0.25, 0.7187, 0.25, 0.5, 0.2773, 0.5, 0.2773, 0.5295, 0.25, 0.5295, 0.25, 0.7187, 0.2773, 0.7187, 0.2773, 0.75, 0.25, 0.75, 0.3046, 0.7187, 0.3319, 0.7187, 0.3319, 0.75, 0.3046, 0.75, 0.3046, 0.5, 0.3319, 0.5, 0.3319, 0.5295, 0.3046, 0.5295, 0.3046, 0.5295, 0.3319, 0.5295, 0.3319, 0.7187, 0.3046, 0.7187, 0.125, 0.5295, 0.1562, 0.5295, 0.1562, 0.7187, 0.125, 0.7187, 0.125, 0.5, 0.1562, 0.5, 0.1562, 0.5295, 0.125, 0.5295, 0.125, 0.7187, 0.1562, 0.7187, 0.1562, 0.75, 0.125, 0.75, 0.125, 0.7187, 0.125, 0.5295, 0.125, 0.5295, 0.125, 0.7187, 0.125, 0.5295, 0.125, 0.5, 0.125, 0.5, 0.125, 0.5295, 0.125, 0.7187, 0.125, 0.5295, 0.125, 0.5295, 0.125, 0.7187, 0.125, 0.5295, 0.125, 0.5, 0.125, 0.5, 0.125, 0.5295, 0.125, 0.5, 0.125, 0.5295, 0.125, 0.5295, 0.125, 0.5, 0.125, 0.5, 0.125, 0.5295, 0.125, 0.5295, 0.125, 0.5, 0.125, 0.7187, 0.125, 0.5295, 0.125, 0.5295, 0.125, 0.7187, 0.125, 0.75, 0.125, 0.7187, 0.125, 0.7187, 0.125, 0.75, 0.0, 0.0, 0.0, 0.0, 0.0, 0.0, 0.0, 0.0, 0.0, 0.0, 0.0, 0.0, 0.0, 0.0, 0.0, 0.0, 0.125, 0.5295, 0.125, 0.7187, 0.125, 0.7187, 0.125, 0.5295, 0.125, 0.5295, 0.125, 0.7187, 0.125, 0.7187, 0.125, 0.5295, 0.125, 0.7187, 0.125, 0.75, 0.125, 0.75, 0.125, 0.7187])
me_cube.materials.append(mat_material)
me_cube.use_mirror_vertex_groups = False
me_cube.update()

# ---- objects
ob_cube = bpy.data.objects.new('Cube', me_cube)
ob_light = bpy.data.objects.new('Light', light_light)
ob_camera = bpy.data.objects.new('Camera', cam_camera)

# ---- transforms, parenting, visibility, modifiers, constraints
ob_cube.location = (0.0, 0.0, 2.641)
ob_cube.scale = (8.846, 3.304, 2.175)
ob_cube.lock_rotations_4d = False
ob_cube.empty_display_type = 'ARROWS'
ob_cube.lineart.crease_threshold = 0.0
ob_light.location = (4.076, 1.005, 5.904)
ob_light.rotation_euler = (0.6503, 0.05522, 1.866)
ob_light.lock_rotations_4d = False
ob_light.empty_display_type = 'ARROWS'
ob_light.color = (0.0, 0.0, 0.0, 0.0)
ob_light.lineart.crease_threshold = 0.0
ob_camera.location = (7.359, -6.926, 4.958)
ob_camera.rotation_euler = (1.109, 0.0, 0.8149)
ob_camera.lock_rotations_4d = False
ob_camera.empty_display_type = 'ARROWS'
ob_camera.color = (0.0, 0.0, 0.0, 0.0)
ob_camera.display_type = 'WIRE'
ob_camera.lineart.crease_threshold = 0.0

# ---- collection membership
col_collection.objects.link(ob_cube)
col_collection.objects.link(ob_light)
col_collection.objects.link(ob_camera)

# ---- scene / render settings (as saved in the file)
scene.camera = ob_camera
scene.frame_start = 1; scene.frame_end = 250; scene.frame_set(1)
scene.render.engine = 'BLENDER_EEVEE_NEXT'
bpy.context.view_layer.update()
